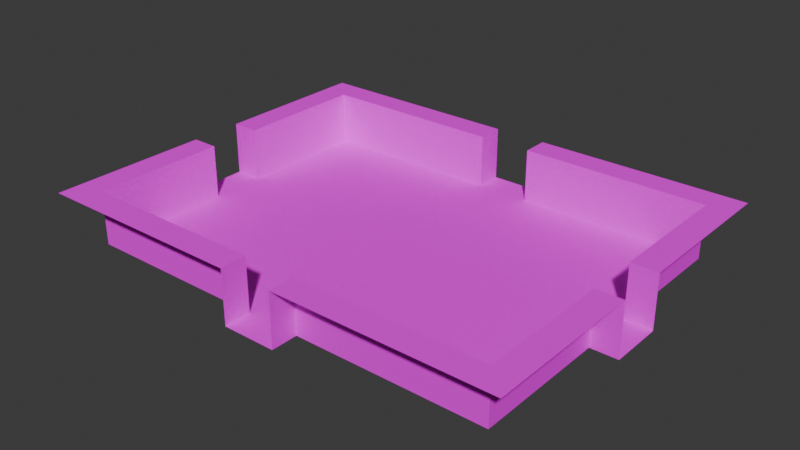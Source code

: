 # Source: dungeon-cemetary.blend  (saved by Blender 4.0.36; exported with 4.5.12 LTS)
import bpy
from mathutils import Matrix  # noqa: F401  (used for matrix-valued properties, if any)

bpy.ops.wm.read_factory_settings(use_empty=True)
scene = bpy.context.scene
scene.name = 'Scene'

# ---- images (referenced by path relative to the original .blend; pixels are not part of the script)
import os
ASSET_DIR = os.environ.get("B2B_ASSET_DIR", "")  # directory of the original .blend (textures are referenced by path, not embedded)
HERE = os.path.dirname(os.path.abspath(__file__))  # packed textures are extracted next to this script under _unpacked/

def load_image(name, relpath, width, height, colorspace="sRGB"):
    """Load a texture the original file referenced (path relative to the .blend, or extracted next to this script)."""
    p = next((c for c in (os.path.join(HERE, relpath), os.path.join(ASSET_DIR, relpath)) if relpath and os.path.exists(c)), "")
    if p:
        img = bpy.data.images.load(p, check_existing=True)
        img.name = name
    else:  # same state as the original file: an image datablock whose file is absent (Cycles renders it pink)
        img = bpy.data.images.new(name, width, height)
        img.source = "FILE"
        img.filepath = "//" + (relpath or name)
    img.colorspace_settings.name = colorspace
    return img
img_cemetary_png = load_image('Cemetary.png', 'textures/Cemetary.png', 1024, 1024, 'sRGB')

# ---- materials (node trees are filled in below, after node groups)
mat_material = bpy.data.materials.new('Material')
mat_material.alpha_threshold = 0.01
mat_material.use_backface_culling = True
mat_material.use_transparent_shadow = False
mat_material.roughness = 0.5
mat_material.line_color = (0.0, 0.0, 0.0, 1.0)

# ---- material node trees
mat_material.use_nodes = True; mat_material.node_tree.nodes.clear()
_N = mat_material.node_tree.nodes; _L = mat_material.node_tree.links
n0 = _N.new('ShaderNodeBsdfPrincipled'); n0.name = 'Principled BSDF'; n0.location = (10, 300)
n0.inputs[2].default_value = 0.0
n0.inputs[3].default_value = 1.45
n0.inputs[13].default_value = 0.0
n1 = _N.new('ShaderNodeOutputMaterial'); n1.name = 'Material Output'; n1.location = (285, 317)
n2 = _N.new('ShaderNodeMapping'); n2.name = 'Mapping'; n2.location = (-433, 57)
n2.vector_type = 'TEXTURE'
n3 = _N.new('ShaderNodeTexCoord'); n3.name = 'Texture Coordinate'; n3.location = (-605, 52)
n4 = _N.new('ShaderNodeTexImage'); n4.name = 'Image Texture'; n4.location = (-255, 279)
n4.image = img_cemetary_png
n4.interpolation = 'Closest'
n4.extension = 'EXTEND'
_L.new(n0.outputs[0], n1.inputs[0])
_L.new(n4.outputs[0], n0.inputs[0])
_L.new(n2.outputs[0], n4.inputs[0])
_L.new(n3.outputs[2], n2.inputs[0])
_L.new(n4.outputs[1], n0.inputs[4])
n1.is_active_output = True

# ---- world
world_world = bpy.data.worlds.new('World'); scene.world = world_world
world_world.use_nodes = True; world_world.node_tree.nodes.clear()
_N = world_world.node_tree.nodes; _L = world_world.node_tree.links
n0 = _N.new('ShaderNodeOutputWorld'); n0.name = 'World Output'; n0.location = (300, 300)
n1 = _N.new('ShaderNodeBackground'); n1.name = 'Background'; n1.location = (10, 300)
n1.inputs[0].default_value = (0.05088, 0.05088, 0.05088, 1.0)
_L.new(n1.outputs[0], n0.inputs[0])
n0.is_active_output = True
world_world.color = (0.05088, 0.05088, 0.05088)
world_world.use_sun_shadow = False
world_world.sun_shadow_jitter_overblur = 0.0

# ---- meshes
me_mesh = bpy.data.meshes.new('Mesh')
me_mesh.from_pydata([(-2.0, 1.0, 0.0), (-2.0, 2.0, 0.0), (-1.0, 2.0, 0.0), (-1.0, 1.0, 0.0), (-2.0, 1.0, 0.0), (-2.0, 2.0, 0.0), (-3.0, 2.0, 0.0), (-3.0, 1.0, 0.0), (-3.0, -1.0, 0.0), (-3.0, 0.0, 0.0), (-2.0, 0.0, 0.0), (-2.0, -1.0, 0.0), (-2.0, 0.0, 0.0), (-2.0, 1.0, 0.0), (-3.0, 1.0, 0.0), (-3.0, 0.0, 0.0), (-2.0, 0.0, 0.0), (-2.0, 1.0, 0.0), (-1.0, 1.0, 0.0), (-1.0, 0.0, 0.0), (-1.0, -1.0, 0.0), (-1.0, 0.0, 0.0), (-2.0, 0.0, 0.0), (-2.0, -1.0, 0.0), (-4.0, -1.0, 0.0), (-4.0, 0.0, 0.0), (-3.0, 0.0, 0.0), (-3.0, -1.0, 0.0), (-3.0, 0.0, 0.0), (-3.0, 1.0, 0.0), (-4.0, 1.0, 0.0), (-4.0, 0.0, 0.0), (-7.0, 0.0, 0.0), (-7.0, 1.0, 0.0), (-6.0, 1.0, 0.0), (-6.0, 0.0, 0.0), (-6.0, -1.0, 0.0), (-6.0, 0.0, 0.0), (-7.0, 0.0, 0.0), (-7.0, -1.0, 0.0), (-5.0, -1.0, 0.0), (-5.0, 0.0, 0.0), (-4.0, 0.0, 0.0), (-4.0, -1.0, 0.0), (-4.0, 0.0, 0.0), (-4.0, 1.0, 0.0), (-5.0, 1.0, 0.0), (-5.0, 0.0, 0.0), (-6.0, 0.0, 0.0), (-6.0, 1.0, 0.0), (-5.0, 1.0, 0.0), (-5.0, 0.0, 0.0), (-5.0, -1.0, 0.0), (-5.0, 0.0, 0.0), (-6.0, 0.0, 0.0), (-6.0, -1.0, 0.0), (-6.0, 1.0, 0.0), (-6.0, 2.0, 0.0), (-5.0, 2.0, 0.0), (-5.0, 1.0, 0.0), (-4.0, 1.0, 0.0), (-4.0, 2.0, 0.0), (-5.0, 2.0, 0.0), (-5.0, 1.0, 0.0), (-6.0, 1.0, 0.0), (-6.0, 2.0, 0.0), (-7.0, 2.0, 0.0), (-7.0, 1.0, 0.0), (-4.0, 4.0, 0.0), (-4.0, 5.0, 0.0), (-3.0, 5.0, 0.0), (-3.0, 4.0, 0.0), (-1.0, 5.0, 0.0), (-1.0, 6.0, 0.0), (-2.0, 6.0, 0.0), (-2.0, 5.0, 0.0), (-1.0, 5.0, 0.0), (-1.0, 6.0, 0.0), (0.0, 6.0, 0.0), (0.0, 5.0, 0.0), (-2.0, 4.0, 0.0), (-2.0, 5.0, 0.0), (-1.0, 5.0, 0.0), (-1.0, 4.0, 0.0), (-3.0, 5.0, 0.0), (-3.0, 6.0, 0.0), (-4.0, 6.0, 0.0), (-4.0, 5.0, 0.0), (-3.0, 5.0, 0.0), (-3.0, 6.0, 0.0), (-2.0, 6.0, 0.0), (-2.0, 5.0, 0.0), (-2.0, 4.0, 0.0), (-2.0, 5.0, 0.0), (-3.0, 5.0, 0.0), (-3.0, 4.0, 0.0), (-7.0, 0.0, 0.0), (-7.0, 1.0, 0.0), (-8.0, 1.0, 0.0), (-8.0, 0.0, 0.0), (-8.0, 2.0, 0.0), (-8.0, 3.0, 0.0), (-7.0, 3.0, 0.0), (-7.0, 2.0, 0.0), (-7.0, 3.0, 0.0), (-7.0, 4.0, 0.0), (-8.0, 4.0, 0.0), (-8.0, 3.0, 0.0), (-7.0, 3.0, 0.0), (-7.0, 4.0, 0.0), (-6.0, 4.0, 0.0), (-6.0, 3.0, 0.0), (-6.0, 2.0, 0.0), (-6.0, 3.0, 0.0), (-7.0, 3.0, 0.0), (-7.0, 2.0, 0.0), (-5.0, 2.0, 0.0), (-5.0, 3.0, 0.0), (-4.0, 3.0, 0.0), (-4.0, 2.0, 0.0), (-4.0, 3.0, 0.0), (-4.0, 4.0, 0.0), (-5.0, 4.0, 0.0), (-5.0, 3.0, 0.0), (-6.0, 3.0, 0.0), (-6.0, 4.0, 0.0), (-5.0, 4.0, 0.0), (-5.0, 3.0, 0.0), (-5.0, 2.0, 0.0), (-5.0, 3.0, 0.0), (-6.0, 3.0, 0.0), (-6.0, 2.0, 0.0), (-3.0, 2.0, 0.0), (-3.0, 3.0, 0.0), (-2.0, 3.0, 0.0), (-2.0, 2.0, 0.0), (-2.0, 3.0, 0.0), (-2.0, 4.0, 0.0), (-3.0, 4.0, 0.0), (-3.0, 3.0, 0.0), (-2.0, 3.0, 0.0), (-2.0, 4.0, 0.0), (-1.0, 4.0, 0.0), (-1.0, 3.0, 0.0), (-1.0, 2.0, 0.0), (-1.0, 3.0, 0.0), (-2.0, 3.0, 0.0), (-2.0, 2.0, 0.0), (-7.0, 1.0, 0.0), (-7.0, 2.0, 0.0), (-8.0, 2.0, 0.0), (-8.0, 1.0, 0.0), (-4.0, 2.0, 0.0), (-4.0, 3.0, 0.0), (-3.0, 3.0, 0.0), (-3.0, 2.0, 0.0), (-3.0, 3.0, 0.0), (-3.0, 4.0, 0.0), (-4.0, 4.0, 0.0), (-4.0, 3.0, 0.0), (-7.0, 4.0, 0.0), (-7.0, 5.0, 0.0), (-8.0, 5.0, 0.0), (-8.0, 4.0, 0.0), (-6.0, 4.0, 0.0), (-6.0, 5.0, 0.0), (-5.0, 5.0, 0.0), (-5.0, 4.0, 0.0), (-5.0, 5.0, 0.0), (-5.0, 6.0, 0.0), (-6.0, 6.0, 0.0), (-6.0, 5.0, 0.0), (-5.0, 5.0, 0.0), (-5.0, 6.0, 0.0), (-4.0, 6.0, 0.0), (-4.0, 5.0, 0.0), (-4.0, 4.0, 0.0), (-4.0, 5.0, 0.0), (-5.0, 5.0, 0.0), (-5.0, 4.0, 0.0), (-7.0, 5.0, 0.0), (-7.0, 6.0, 0.0), (-8.0, 6.0, 0.0), (-8.0, 5.0, 0.0), (-7.0, 5.0, 0.0), (-7.0, 6.0, 0.0), (-6.0, 6.0, 0.0), (-6.0, 5.0, 0.0), (-6.0, 4.0, 0.0), (-6.0, 5.0, 0.0), (-7.0, 5.0, 0.0), (-7.0, 4.0, 0.0), (-8.0, 6.0, 0.0), (-8.0, 6.0, 1.0), (-7.0, 6.0, 1.0), (-7.0, 6.0, 0.0), (-7.0, 6.0, 0.0), (-7.0, 6.0, 1.0), (-6.0, 6.0, 1.0), (-6.0, 6.0, 0.0), (-6.0, 6.0, 0.0), (-6.0, 6.0, 1.0), (-5.0, 6.0, 1.0), (-5.0, 6.0, 0.0), (-5.0, 6.0, 0.0), (-5.0, 6.0, 1.0), (-4.0, 6.0, 1.0), (-4.0, 6.0, 0.0), (-4.0, 6.0, 0.0), (-4.0, 6.0, 1.0), (-3.0, 6.0, 1.0), (-3.0, 6.0, 0.0), (-3.0, 6.0, 0.0), (-3.0, 6.0, 1.0), (-2.0, 6.0, 1.0), (-2.0, 6.0, 0.0), (-2.0, 6.0, 0.0), (-2.0, 6.0, 1.0), (-1.0, 6.0, 1.0), (-1.0, 6.0, 0.0), (-8.0, 6.0, 1.0), (-8.0, 6.0, 2.0), (-7.0, 6.0, 2.0), (-7.0, 6.0, 1.0), (-7.0, 6.0, 1.0), (-7.0, 6.0, 2.0), (-6.0, 6.0, 2.0), (-6.0, 6.0, 1.0), (-6.0, 6.0, 1.0), (-6.0, 6.0, 2.0), (-5.0, 6.0, 2.0), (-5.0, 6.0, 1.0), (-5.0, 6.0, 1.0), (-5.0, 6.0, 2.0), (-4.0, 6.0, 2.0), (-4.0, 6.0, 1.0), (-4.0, 6.0, 1.0), (-4.0, 6.0, 2.0), (-3.0, 6.0, 2.0), (-3.0, 6.0, 1.0), (-3.0, 6.0, 1.0), (-3.0, 6.0, 2.0), (-2.0, 6.0, 2.0), (-2.0, 6.0, 1.0), (-2.0, 6.0, 1.0), (-2.0, 6.0, 2.0), (-1.0, 6.0, 2.0), (-1.0, 6.0, 1.0), (-8.0, 5.0, 0.0), (-8.0, 5.0, 1.0), (-8.0, 4.0, 1.0), (-8.0, 4.0, 0.0), (-8.0, 4.0, 0.0), (-8.0, 4.0, 1.0), (-8.0, 3.0, 1.0), (-8.0, 3.0, 0.0), (-8.0, 3.0, 0.0), (-8.0, 3.0, 1.0), (-8.0, 2.0, 1.0), (-8.0, 2.0, 0.0), (-8.0, 2.0, 0.0), (-8.0, 2.0, 1.0), (-8.0, 1.0, 1.0), (-8.0, 1.0, 0.0), (-8.0, 5.0, 0.0), (-8.0, 5.0, 1.0), (-8.0, 6.0, 1.0), (-8.0, 6.0, 0.0), (-8.0, 1.0, 1.0), (-8.0, 1.0, 2.0), (-8.0, 2.0, 2.0), (-8.0, 2.0, 1.0), (-8.0, 2.0, 1.0), (-8.0, 2.0, 2.0), (-8.0, 3.0, 2.0), (-8.0, 3.0, 1.0), (-8.0, 3.0, 1.0), (-8.0, 3.0, 2.0), (-8.0, 4.0, 2.0), (-8.0, 4.0, 1.0), (-8.0, 4.0, 1.0), (-8.0, 4.0, 2.0), (-8.0, 5.0, 2.0), (-8.0, 5.0, 1.0), (-8.0, 5.0, 1.0), (-8.0, 5.0, 2.0), (-8.0, 6.0, 2.0), (-8.0, 6.0, 1.0), (-1.0, 6.0, 0.0), (-1.0, 6.0, 1.0), (-1.0, 7.0, 1.0), (-1.0, 7.0, 0.0), (-1.0, 6.0, 1.0), (-1.0, 6.0, 2.0), (-1.0, 7.0, 2.0), (-1.0, 7.0, 1.0), (0.0, 6.0, 0.0), (0.0, 7.0, 0.0), (-1.0, 7.0, 0.0), (-1.0, 6.0, 0.0), (-4.0, 6.0, 2.0), (-4.0, 7.0, 2.0), (-5.0, 7.0, 2.0), (-5.0, 6.0, 2.0), (-3.0, 6.0, 2.0), (-3.0, 7.0, 2.0), (-4.0, 7.0, 2.0), (-4.0, 6.0, 2.0), (-2.0, 6.0, 2.0), (-2.0, 7.0, 2.0), (-3.0, 7.0, 2.0), (-3.0, 6.0, 2.0), (-1.0, 6.0, 2.0), (-1.0, 7.0, 2.0), (-2.0, 7.0, 2.0), (-2.0, 6.0, 2.0), (-5.0, 6.0, 2.0), (-5.0, 7.0, 2.0), (-6.0, 7.0, 2.0), (-6.0, 6.0, 2.0), (-6.0, 6.0, 2.0), (-6.0, 7.0, 2.0), (-7.0, 7.0, 2.0), (-7.0, 6.0, 2.0), (-7.0, 6.0, 2.0), (-7.0, 7.0, 2.0), (-8.0, 7.0, 2.0), (-8.0, 6.0, 2.0), (-8.0, 6.0, 2.0), (-8.0, 7.0, 2.0), (-9.0, 7.0, 2.0), (-9.0, 6.0, 2.0), (-8.0, 5.0, 2.0), (-8.0, 6.0, 2.0), (-9.0, 6.0, 2.0), (-9.0, 5.0, 2.0), (-8.0, 4.0, 2.0), (-8.0, 5.0, 2.0), (-9.0, 5.0, 2.0), (-9.0, 4.0, 2.0), (-8.0, 3.0, 2.0), (-8.0, 4.0, 2.0), (-9.0, 4.0, 2.0), (-9.0, 3.0, 2.0), (-8.0, 2.0, 2.0), (-8.0, 3.0, 2.0), (-9.0, 3.0, 2.0), (-9.0, 2.0, 2.0), (-8.0, 1.0, 2.0), (-8.0, 2.0, 2.0), (-9.0, 2.0, 2.0), (-9.0, 1.0, 2.0), (-9.0, 0.0, 0.0), (-9.0, 1.0, 0.0), (-8.0, 1.0, 0.0), (-8.0, 0.0, 0.0), (-9.0, 1.0, 0.0), (-9.0, 1.0, 1.0), (-8.0, 1.0, 1.0), (-8.0, 1.0, 0.0), (-9.0, 1.0, 1.0), (-9.0, 1.0, 2.0), (-8.0, 1.0, 2.0), (-8.0, 1.0, 1.0), (-3.0, 1.0, 0.0), (-3.0, 2.0, 0.0), (-4.0, 2.0, 0.0), (-4.0, 1.0, 0.0), (4.0, 1.0, 0.0), (4.0, 2.0, 0.0), (5.0, 2.0, 0.0), (5.0, 1.0, 0.0), (4.0, 1.0, 0.0), (4.0, 2.0, 0.0), (3.0, 2.0, 0.0), (3.0, 1.0, 0.0), (3.0, -1.0, 0.0), (3.0, 0.0, 0.0), (4.0, 0.0, 0.0), (4.0, -1.0, 0.0), (4.0, 0.0, 0.0), (4.0, 1.0, 0.0), (3.0, 1.0, 0.0), (3.0, 0.0, 0.0), (4.0, 0.0, 0.0), (4.0, 1.0, 0.0), (5.0, 1.0, 0.0), (5.0, 0.0, 0.0), (5.0, -1.0, 0.0), (5.0, 0.0, 0.0), (4.0, 0.0, 0.0), (4.0, -1.0, 0.0), (2.0, -1.0, 0.0), (2.0, 0.0, 0.0), (3.0, 0.0, 0.0), (3.0, -1.0, 0.0), (3.0, 0.0, 0.0), (3.0, 1.0, 0.0), (2.0, 1.0, 0.0), (2.0, 0.0, 0.0), (-1.0, 0.0, 0.0), (-1.0, 1.0, 0.0), (0.0, 1.0, 0.0), (0.0, 0.0, 0.0), (0.0, -1.0, 0.0), (0.0, 0.0, 0.0), (-1.0, 0.0, 0.0), (-1.0, -1.0, 0.0), (1.0, -1.0, 0.0), (1.0, 0.0, 0.0), (2.0, 0.0, 0.0), (2.0, -1.0, 0.0), (2.0, 0.0, 0.0), (2.0, 1.0, 0.0), (1.0, 1.0, 0.0), (1.0, 0.0, 0.0), (0.0, 0.0, 0.0), (0.0, 1.0, 0.0), (1.0, 1.0, 0.0), (1.0, 0.0, 0.0), (1.0, -1.0, 0.0), (1.0, 0.0, 0.0), (0.0, 0.0, 0.0), (0.0, -1.0, 0.0), (0.0, 1.0, 0.0), (0.0, 2.0, 0.0), (1.0, 2.0, 0.0), (1.0, 1.0, 0.0), (2.0, 1.0, 0.0), (2.0, 2.0, 0.0), (1.0, 2.0, 0.0), (1.0, 1.0, 0.0), (0.0, 1.0, 0.0), (0.0, 2.0, 0.0), (-1.0, 2.0, 0.0), (-1.0, 1.0, 0.0), (2.0, 4.0, 0.0), (2.0, 5.0, 0.0), (3.0, 5.0, 0.0), (3.0, 4.0, 0.0), (4.0, 4.0, 0.0), (4.0, 5.0, 0.0), (5.0, 5.0, 0.0), (5.0, 4.0, 0.0), (4.0, 4.0, 0.0), (4.0, 5.0, 0.0), (3.0, 5.0, 0.0), (3.0, 4.0, 0.0), (-1.0, 3.0, 0.0), (-1.0, 4.0, 0.0), (0.0, 4.0, 0.0), (0.0, 3.0, 0.0), (0.0, 2.0, 0.0), (0.0, 3.0, 0.0), (-1.0, 3.0, 0.0), (-1.0, 2.0, 0.0), (1.0, 2.0, 0.0), (1.0, 3.0, 0.0), (2.0, 3.0, 0.0), (2.0, 2.0, 0.0), (2.0, 3.0, 0.0), (2.0, 4.0, 0.0), (1.0, 4.0, 0.0), (1.0, 3.0, 0.0), (0.0, 3.0, 0.0), (0.0, 4.0, 0.0), (1.0, 4.0, 0.0), (1.0, 3.0, 0.0), (1.0, 2.0, 0.0), (1.0, 3.0, 0.0), (0.0, 3.0, 0.0), (0.0, 2.0, 0.0), (3.0, 2.0, 0.0), (3.0, 3.0, 0.0), (4.0, 3.0, 0.0), (4.0, 2.0, 0.0), (4.0, 3.0, 0.0), (4.0, 4.0, 0.0), (3.0, 4.0, 0.0), (3.0, 3.0, 0.0), (4.0, 3.0, 0.0), (4.0, 4.0, 0.0), (5.0, 4.0, 0.0), (5.0, 3.0, 0.0), (5.0, 2.0, 0.0), (5.0, 3.0, 0.0), (4.0, 3.0, 0.0), (4.0, 2.0, 0.0), (2.0, 2.0, 0.0), (2.0, 3.0, 0.0), (3.0, 3.0, 0.0), (3.0, 2.0, 0.0), (3.0, 3.0, 0.0), (3.0, 4.0, 0.0), (2.0, 4.0, 0.0), (2.0, 3.0, 0.0), (0.0, 4.0, 0.0), (0.0, 5.0, 0.0), (1.0, 5.0, 0.0), (1.0, 4.0, 0.0), (2.0, 4.0, 0.0), (2.0, 5.0, 0.0), (1.0, 5.0, 0.0), (1.0, 4.0, 0.0), (0.0, 4.0, 0.0), (0.0, 5.0, 0.0), (-1.0, 5.0, 0.0), (-1.0, 4.0, 0.0), (3.0, 1.0, 0.0), (3.0, 2.0, 0.0), (2.0, 2.0, 0.0), (2.0, 1.0, 0.0), (5.0, 4.0, 0.0), (5.0, 5.0, 0.0), (6.0, 5.0, 0.0), (6.0, 4.0, 0.0), (7.0, -1.0, 0.0), (7.0, 0.0, 0.0), (6.0, 0.0, 0.0), (6.0, -1.0, 0.0), (7.0, 4.0, 0.0), (7.0, 5.0, 0.0), (6.0, 5.0, 0.0), (6.0, 4.0, 0.0), (6.0, 2.0, 0.0), (6.0, 3.0, 0.0), (7.0, 3.0, 0.0), (7.0, 2.0, 0.0), (7.0, 3.0, 0.0), (7.0, 4.0, 0.0), (6.0, 4.0, 0.0), (6.0, 3.0, 0.0), (6.0, 1.0, 0.0), (6.0, 2.0, 0.0), (7.0, 2.0, 0.0), (7.0, 1.0, 0.0), (6.0, 1.0, 0.0), (6.0, 2.0, 0.0), (5.0, 2.0, 0.0), (5.0, 1.0, 0.0), (5.0, 2.0, 0.0), (5.0, 3.0, 0.0), (6.0, 3.0, 0.0), (6.0, 2.0, 0.0), (6.0, 3.0, 0.0), (6.0, 4.0, 0.0), (5.0, 4.0, 0.0), (5.0, 3.0, 0.0), (7.0, 0.0, 0.0), (7.0, 1.0, 0.0), (6.0, 1.0, 0.0), (6.0, 0.0, 0.0), (5.0, -1.0, 0.0), (5.0, 0.0, 0.0), (6.0, 0.0, 0.0), (6.0, -1.0, 0.0), (6.0, 0.0, 0.0), (6.0, 1.0, 0.0), (5.0, 1.0, 0.0), (5.0, 0.0, 0.0), (-2.0, -2.0, 0.0), (-2.0, -1.0, 0.0), (-1.0, -1.0, 0.0), (-1.0, -2.0, 0.0), (-2.0, -2.0, 0.0), (-2.0, -1.0, 0.0), (-3.0, -1.0, 0.0), (-3.0, -2.0, 0.0), (-3.0, -4.0, 0.0), (-3.0, -3.0, 0.0), (-2.0, -3.0, 0.0), (-2.0, -4.0, 0.0), (-2.0, -3.0, 0.0), (-2.0, -2.0, 0.0), (-3.0, -2.0, 0.0), (-3.0, -3.0, 0.0), (-2.0, -3.0, 0.0), (-2.0, -2.0, 0.0), (-1.0, -2.0, 0.0), (-1.0, -3.0, 0.0), (-1.0, -4.0, 0.0), (-1.0, -3.0, 0.0), (-2.0, -3.0, 0.0), (-2.0, -4.0, 0.0), (-4.0, -4.0, 0.0), (-4.0, -3.0, 0.0), (-3.0, -3.0, 0.0), (-3.0, -4.0, 0.0), (-3.0, -3.0, 0.0), (-3.0, -2.0, 0.0), (-4.0, -2.0, 0.0), (-4.0, -3.0, 0.0), (-7.0, -3.0, 0.0), (-7.0, -2.0, 0.0), (-6.0, -2.0, 0.0), (-6.0, -3.0, 0.0), (-6.0, -4.0, 0.0), (-6.0, -3.0, 0.0), (-7.0, -3.0, 0.0), (-7.0, -4.0, 0.0), (-5.0, -4.0, 0.0), (-5.0, -3.0, 0.0), (-4.0, -3.0, 0.0), (-4.0, -4.0, 0.0), (-4.0, -3.0, 0.0), (-4.0, -2.0, 0.0), (-5.0, -2.0, 0.0), (-5.0, -3.0, 0.0), (-6.0, -3.0, 0.0), (-6.0, -2.0, 0.0), (-5.0, -2.0, 0.0), (-5.0, -3.0, 0.0), (-5.0, -4.0, 0.0), (-5.0, -3.0, 0.0), (-6.0, -3.0, 0.0), (-6.0, -4.0, 0.0), (-6.0, -2.0, 0.0), (-6.0, -1.0, 0.0), (-5.0, -1.0, 0.0), (-5.0, -2.0, 0.0), (-4.0, -2.0, 0.0), (-4.0, -1.0, 0.0), (-5.0, -1.0, 0.0), (-5.0, -2.0, 0.0), (-6.0, -2.0, 0.0), (-6.0, -1.0, 0.0), (-7.0, -1.0, 0.0), (-7.0, -2.0, 0.0), (-3.0, -2.0, 0.0), (-3.0, -1.0, 0.0), (-4.0, -1.0, 0.0), (-4.0, -2.0, 0.0), (4.0, -2.0, 0.0), (4.0, -1.0, 0.0), (5.0, -1.0, 0.0), (5.0, -2.0, 0.0), (4.0, -2.0, 0.0), (4.0, -1.0, 0.0), (3.0, -1.0, 0.0), (3.0, -2.0, 0.0), (3.0, -4.0, 0.0), (3.0, -3.0, 0.0), (4.0, -3.0, 0.0), (4.0, -4.0, 0.0), (4.0, -3.0, 0.0), (4.0, -2.0, 0.0), (3.0, -2.0, 0.0), (3.0, -3.0, 0.0), (4.0, -3.0, 0.0), (4.0, -2.0, 0.0), (5.0, -2.0, 0.0), (5.0, -3.0, 0.0), (5.0, -4.0, 0.0), (5.0, -3.0, 0.0), (4.0, -3.0, 0.0), (4.0, -4.0, 0.0), (2.0, -4.0, 0.0), (2.0, -3.0, 0.0), (3.0, -3.0, 0.0), (3.0, -4.0, 0.0), (3.0, -3.0, 0.0), (3.0, -2.0, 0.0), (2.0, -2.0, 0.0), (2.0, -3.0, 0.0), (-1.0, -3.0, 0.0), (-1.0, -2.0, 0.0), (0.0, -2.0, 0.0), (0.0, -3.0, 0.0), (0.0, -4.0, 0.0), (0.0, -3.0, 0.0), (-1.0, -3.0, 0.0), (-1.0, -4.0, 0.0), (1.0, -4.0, 0.0), (1.0, -3.0, 0.0), (2.0, -3.0, 0.0), (2.0, -4.0, 0.0), (2.0, -3.0, 0.0), (2.0, -2.0, 0.0), (1.0, -2.0, 0.0), (1.0, -3.0, 0.0), (0.0, -3.0, 0.0), (0.0, -2.0, 0.0), (1.0, -2.0, 0.0), (1.0, -3.0, 0.0), (1.0, -4.0, 0.0), (1.0, -3.0, 0.0), (0.0, -3.0, 0.0), (0.0, -4.0, 0.0), (0.0, -2.0, 0.0), (0.0, -1.0, 0.0), (1.0, -1.0, 0.0), (1.0, -2.0, 0.0), (2.0, -2.0, 0.0), (2.0, -1.0, 0.0), (1.0, -1.0, 0.0), (1.0, -2.0, 0.0), (0.0, -2.0, 0.0), (0.0, -1.0, 0.0), (-1.0, -1.0, 0.0), (-1.0, -2.0, 0.0), (3.0, -2.0, 0.0), (3.0, -1.0, 0.0), (2.0, -1.0, 0.0), (2.0, -2.0, 0.0), (7.0, -4.0, 0.0), (7.0, -3.0, 0.0), (6.0, -3.0, 0.0), (6.0, -4.0, 0.0), (6.0, -2.0, 0.0), (6.0, -1.0, 0.0), (7.0, -1.0, 0.0), (7.0, -2.0, 0.0), (6.0, -2.0, 0.0), (6.0, -1.0, 0.0), (5.0, -1.0, 0.0), (5.0, -2.0, 0.0), (7.0, -3.0, 0.0), (7.0, -2.0, 0.0), (6.0, -2.0, 0.0), (6.0, -3.0, 0.0), (5.0, -4.0, 0.0), (5.0, -3.0, 0.0), (6.0, -3.0, 0.0), (6.0, -4.0, 0.0), (6.0, -3.0, 0.0), (6.0, -2.0, 0.0), (5.0, -2.0, 0.0), (5.0, -3.0, 0.0), (-2.0, -5.0, 0.0), (-2.0, -4.0, 0.0), (-1.0, -4.0, 0.0), (-1.0, -5.0, 0.0), (-2.0, -5.0, 0.0), (-2.0, -4.0, 0.0), (-3.0, -4.0, 0.0), (-3.0, -5.0, 0.0), (-6.0, -5.0, 0.0), (-6.0, -4.0, 0.0), (-5.0, -4.0, 0.0), (-5.0, -5.0, 0.0), (-4.0, -5.0, 0.0), (-4.0, -4.0, 0.0), (-5.0, -4.0, 0.0), (-5.0, -5.0, 0.0), (-6.0, -5.0, 0.0), (-6.0, -4.0, 0.0), (-7.0, -4.0, 0.0), (-7.0, -5.0, 0.0), (-3.0, -5.0, 0.0), (-3.0, -4.0, 0.0), (-4.0, -4.0, 0.0), (-4.0, -5.0, 0.0), (4.0, -5.0, 0.0), (4.0, -4.0, 0.0), (5.0, -4.0, 0.0), (5.0, -5.0, 0.0), (4.0, -5.0, 0.0), (4.0, -4.0, 0.0), (3.0, -4.0, 0.0), (3.0, -5.0, 0.0), (0.0, -5.0, 0.0), (0.0, -4.0, 0.0), (1.0, -4.0, 0.0), (1.0, -5.0, 0.0), (2.0, -5.0, 0.0), (2.0, -4.0, 0.0), (1.0, -4.0, 0.0), (1.0, -5.0, 0.0), (0.0, -5.0, 0.0), (0.0, -4.0, 0.0), (-1.0, -4.0, 0.0), (-1.0, -5.0, 0.0), (3.0, -5.0, 0.0), (3.0, -4.0, 0.0), (2.0, -4.0, 0.0), (2.0, -5.0, 0.0), (6.0, -5.0, 0.0), (6.0, -4.0, 0.0), (7.0, -4.0, 0.0), (7.0, -5.0, 0.0), (6.0, -5.0, 0.0), (6.0, -4.0, 0.0), (5.0, -4.0, 0.0), (5.0, -5.0, 0.0), (-8.0, -4.0, 0.0), (-8.0, -3.0, 0.0), (-7.0, -3.0, 0.0), (-7.0, -4.0, 0.0), (-7.0, -3.0, 0.0), (-7.0, -2.0, 0.0), (-8.0, -2.0, 0.0), (-8.0, -3.0, 0.0), (-7.0, -5.0, 0.0), (-7.0, -4.0, 0.0), (-8.0, -4.0, 0.0), (-8.0, -5.0, 0.0), (-7.0, -2.0, 0.0), (-7.0, -1.0, 0.0), (-8.0, -1.0, 0.0), (-8.0, -2.0, 0.0), (7.0, -4.0, 0.0), (7.0, -3.0, 0.0), (8.0, -3.0, 0.0), (8.0, -4.0, 0.0), (8.0, -3.0, 0.0), (8.0, -2.0, 0.0), (7.0, -2.0, 0.0), (7.0, -3.0, 0.0), (8.0, -5.0, 0.0), (8.0, -4.0, 0.0), (7.0, -4.0, 0.0), (7.0, -5.0, 0.0), (8.0, -2.0, 0.0), (8.0, -1.0, 0.0), (7.0, -1.0, 0.0), (7.0, -2.0, 0.0), (-7.0, -1.0, 0.0), (-7.0, 0.0, 0.0), (-8.0, 0.0, 0.0), (-8.0, -1.0, 0.0), (-8.0, -1.0, 0.0), (-8.0, 0.0, 0.0), (-9.0, 0.0, 0.0), (-9.0, -1.0, 0.0), (1.0, 6.0, 0.0), (1.0, 7.0, 0.0), (0.0, 7.0, 0.0), (0.0, 6.0, 0.0), (0.0, 5.0, 0.0), (0.0, 6.0, 0.0), (1.0, 6.0, 0.0), (1.0, 5.0, 0.0), (7.0, 5.0, 0.0), (7.0, 6.0, 0.0), (6.0, 6.0, 0.0), (6.0, 5.0, 0.0), (5.0, 5.0, 0.0), (5.0, 6.0, 0.0), (4.0, 6.0, 0.0), (4.0, 5.0, 0.0), (5.0, 5.0, 0.0), (5.0, 6.0, 0.0), (6.0, 6.0, 0.0), (6.0, 5.0, 0.0), (3.0, 5.0, 0.0), (3.0, 6.0, 0.0), (2.0, 6.0, 0.0), (2.0, 5.0, 0.0), (3.0, 5.0, 0.0), (3.0, 6.0, 0.0), (4.0, 6.0, 0.0), (4.0, 5.0, 0.0), (1.0, 5.0, 0.0), (1.0, 6.0, 0.0), (2.0, 6.0, 0.0), (2.0, 5.0, 0.0), (7.0, 6.0, 0.0), (7.0, 6.0, 1.0), (8.0, 6.0, 1.0), (8.0, 6.0, 0.0), (7.0, 6.0, 1.0), (7.0, 6.0, 2.0), (8.0, 6.0, 2.0), (8.0, 6.0, 1.0), (6.0, 6.0, 0.0), (6.0, 6.0, 1.0), (7.0, 6.0, 1.0), (7.0, 6.0, 0.0), (6.0, 6.0, 1.0), (6.0, 6.0, 2.0), (7.0, 6.0, 2.0), (7.0, 6.0, 1.0), (5.0, 6.0, 0.0), (5.0, 6.0, 1.0), (6.0, 6.0, 1.0), (6.0, 6.0, 0.0), (5.0, 6.0, 1.0), (5.0, 6.0, 2.0), (6.0, 6.0, 2.0), (6.0, 6.0, 1.0), (4.0, 6.0, 0.0), (4.0, 6.0, 1.0), (5.0, 6.0, 1.0), (5.0, 6.0, 0.0), (4.0, 6.0, 1.0), (4.0, 6.0, 2.0), (5.0, 6.0, 2.0), (5.0, 6.0, 1.0), (3.0, 6.0, 0.0), (3.0, 6.0, 1.0), (4.0, 6.0, 1.0), (4.0, 6.0, 0.0), (3.0, 6.0, 1.0), (3.0, 6.0, 2.0), (4.0, 6.0, 2.0), (4.0, 6.0, 1.0), (2.0, 6.0, 0.0), (2.0, 6.0, 1.0), (3.0, 6.0, 1.0), (3.0, 6.0, 0.0), (2.0, 6.0, 1.0), (2.0, 6.0, 2.0), (3.0, 6.0, 2.0), (3.0, 6.0, 1.0), (7.0, 2.0, 0.0), (7.0, 3.0, 0.0), (8.0, 3.0, 0.0), (8.0, 2.0, 0.0), (8.0, 3.0, 0.0), (8.0, 4.0, 0.0), (7.0, 4.0, 0.0), (7.0, 3.0, 0.0), (8.0, 1.0, 0.0), (8.0, 2.0, 0.0), (7.0, 2.0, 0.0), (7.0, 1.0, 0.0), (8.0, 4.0, 0.0), (8.0, 5.0, 0.0), (7.0, 5.0, 0.0), (7.0, 4.0, 0.0), (1.0, 6.0, 0.0), (1.0, 6.0, 1.0), (2.0, 6.0, 1.0), (2.0, 6.0, 0.0), (1.0, 6.0, 1.0), (1.0, 6.0, 2.0), (2.0, 6.0, 2.0), (2.0, 6.0, 1.0), (8.0, 5.0, 0.0), (8.0, 6.0, 0.0), (7.0, 6.0, 0.0), (7.0, 5.0, 0.0), (8.0, 0.0, 0.0), (8.0, 1.0, 0.0), (7.0, 1.0, 0.0), (7.0, 0.0, 0.0), (8.0, -1.0, 0.0), (8.0, 0.0, 0.0), (7.0, 0.0, 0.0), (7.0, -1.0, 0.0), (8.0, 0.0, 0.0), (8.0, 1.0, 0.0), (9.0, 1.0, 0.0), (9.0, 0.0, 0.0), (-1.0, -6.0, 0.0), (-1.0, -5.0, 0.0), (-2.0, -5.0, 0.0), (-2.0, -6.0, 0.0), (-3.0, -6.0, 0.0), (-3.0, -5.0, 0.0), (-4.0, -5.0, 0.0), (-4.0, -6.0, 0.0), (-3.0, -6.0, 0.0), (-3.0, -5.0, 0.0), (-2.0, -5.0, 0.0), (-2.0, -6.0, 0.0), (-5.0, -6.0, 0.0), (-5.0, -5.0, 0.0), (-6.0, -5.0, 0.0), (-6.0, -6.0, 0.0), (-5.0, -6.0, 0.0), (-5.0, -5.0, 0.0), (-4.0, -5.0, 0.0), (-4.0, -6.0, 0.0), (-7.0, -6.0, 0.0), (-7.0, -5.0, 0.0), (-6.0, -5.0, 0.0), (-6.0, -6.0, 0.0), (7.0, -6.0, 0.0), (7.0, -5.0, 0.0), (6.0, -5.0, 0.0), (6.0, -6.0, 0.0), (5.0, -6.0, 0.0), (5.0, -5.0, 0.0), (4.0, -5.0, 0.0), (4.0, -6.0, 0.0), (5.0, -6.0, 0.0), (5.0, -5.0, 0.0), (6.0, -5.0, 0.0), (6.0, -6.0, 0.0), (3.0, -6.0, 0.0), (3.0, -5.0, 0.0), (2.0, -5.0, 0.0), (2.0, -6.0, 0.0), (3.0, -6.0, 0.0), (3.0, -5.0, 0.0), (4.0, -5.0, 0.0), (4.0, -6.0, 0.0), (1.0, -6.0, 0.0), (1.0, -5.0, 0.0), (2.0, -5.0, 0.0), (2.0, -6.0, 0.0), (9.0, -1.0, 0.0), (9.0, 0.0, 0.0), (8.0, 0.0, 0.0), (8.0, -1.0, 0.0), (9.0, 5.0, 2.0), (9.0, 6.0, 2.0), (8.0, 6.0, 2.0), (8.0, 5.0, 2.0), (9.0, 4.0, 2.0), (9.0, 5.0, 2.0), (8.0, 5.0, 2.0), (8.0, 4.0, 2.0), (9.0, 3.0, 2.0), (9.0, 4.0, 2.0), (8.0, 4.0, 2.0), (8.0, 3.0, 2.0), (9.0, 2.0, 2.0), (9.0, 3.0, 2.0), (8.0, 3.0, 2.0), (8.0, 2.0, 2.0), (9.0, 1.0, 2.0), (9.0, 2.0, 2.0), (8.0, 2.0, 2.0), (8.0, 1.0, 2.0), (5.0, 6.0, 2.0), (5.0, 7.0, 2.0), (4.0, 7.0, 2.0), (4.0, 6.0, 2.0), (6.0, 6.0, 2.0), (6.0, 7.0, 2.0), (5.0, 7.0, 2.0), (5.0, 6.0, 2.0), (7.0, 6.0, 2.0), (7.0, 7.0, 2.0), (6.0, 7.0, 2.0), (6.0, 6.0, 2.0), (8.0, 6.0, 2.0), (8.0, 7.0, 2.0), (7.0, 7.0, 2.0), (7.0, 6.0, 2.0), (4.0, 6.0, 2.0), (4.0, 7.0, 2.0), (3.0, 7.0, 2.0), (3.0, 6.0, 2.0), (3.0, 6.0, 2.0), (3.0, 7.0, 2.0), (2.0, 7.0, 2.0), (2.0, 6.0, 2.0), (2.0, 6.0, 2.0), (2.0, 7.0, 2.0), (1.0, 7.0, 2.0), (1.0, 6.0, 2.0), (9.0, 6.0, 2.0), (9.0, 7.0, 2.0), (8.0, 7.0, 2.0), (8.0, 6.0, 2.0), (8.0, 6.0, 0.0), (8.0, 6.0, 1.0), (8.0, 5.0, 1.0), (8.0, 5.0, 0.0), (8.0, 5.0, 0.0), (8.0, 5.0, 1.0), (8.0, 4.0, 1.0), (8.0, 4.0, 0.0), (8.0, 4.0, 0.0), (8.0, 4.0, 1.0), (8.0, 3.0, 1.0), (8.0, 3.0, 0.0), (8.0, 3.0, 0.0), (8.0, 3.0, 1.0), (8.0, 2.0, 1.0), (8.0, 2.0, 0.0), (8.0, 2.0, 0.0), (8.0, 2.0, 1.0), (8.0, 1.0, 1.0), (8.0, 1.0, 0.0), (8.0, 6.0, 1.0), (8.0, 6.0, 2.0), (8.0, 5.0, 2.0), (8.0, 5.0, 1.0), (8.0, 5.0, 1.0), (8.0, 5.0, 2.0), (8.0, 4.0, 2.0), (8.0, 4.0, 1.0), (8.0, 4.0, 1.0), (8.0, 4.0, 2.0), (8.0, 3.0, 2.0), (8.0, 3.0, 1.0), (8.0, 3.0, 1.0), (8.0, 3.0, 2.0), (8.0, 2.0, 2.0), (8.0, 2.0, 1.0), (8.0, 2.0, 1.0), (8.0, 2.0, 2.0), (8.0, 1.0, 2.0), (8.0, 1.0, 1.0), (8.0, -5.0, 0.0), (8.0, -5.0, 1.0), (8.0, -6.0, 1.0), (8.0, -6.0, 0.0), (8.0, -5.0, 1.0), (8.0, -5.0, 2.0), (8.0, -6.0, 2.0), (8.0, -6.0, 1.0), (8.0, -4.0, 0.0), (8.0, -4.0, 1.0), (8.0, -5.0, 1.0), (8.0, -5.0, 0.0), (8.0, -4.0, 1.0), (8.0, -4.0, 2.0), (8.0, -5.0, 2.0), (8.0, -5.0, 1.0), (8.0, -3.0, 0.0), (8.0, -3.0, 1.0), (8.0, -4.0, 1.0), (8.0, -4.0, 0.0), (8.0, -3.0, 1.0), (8.0, -3.0, 2.0), (8.0, -4.0, 2.0), (8.0, -4.0, 1.0), (8.0, -2.0, 0.0), (8.0, -2.0, 1.0), (8.0, -3.0, 1.0), (8.0, -3.0, 0.0), (8.0, -2.0, 1.0), (8.0, -2.0, 2.0), (8.0, -3.0, 2.0), (8.0, -3.0, 1.0), (8.0, -1.0, 0.0), (8.0, -1.0, 1.0), (8.0, -2.0, 1.0), (8.0, -2.0, 0.0), (8.0, -1.0, 1.0), (8.0, -1.0, 2.0), (8.0, -2.0, 2.0), (8.0, -2.0, 1.0), (8.0, 1.0, 0.0), (8.0, 1.0, 1.0), (9.0, 1.0, 1.0), (9.0, 1.0, 0.0), (8.0, 1.0, 1.0), (8.0, 1.0, 2.0), (9.0, 1.0, 2.0), (9.0, 1.0, 1.0), (1.0, 7.0, 0.0), (1.0, 7.0, 1.0), (1.0, 6.0, 1.0), (1.0, 6.0, 0.0), (1.0, 7.0, 1.0), (1.0, 7.0, 2.0), (1.0, 6.0, 2.0), (1.0, 6.0, 1.0), (0.0, -6.0, 0.0), (0.0, -5.0, 0.0), (-1.0, -5.0, 0.0), (-1.0, -6.0, 0.0), (1.0, -6.0, 0.0), (1.0, -5.0, 0.0), (0.0, -5.0, 0.0), (0.0, -6.0, 0.0), (0.0, -7.0, 0.0), (0.0, -6.0, 0.0), (-1.0, -6.0, 0.0), (-1.0, -7.0, 0.0), (1.0, -7.0, 0.0), (1.0, -6.0, 0.0), (0.0, -6.0, 0.0), (0.0, -7.0, 0.0), (8.0, -6.0, 0.0), (8.0, -6.0, 1.0), (7.0, -6.0, 1.0), (7.0, -6.0, 0.0), (7.0, -6.0, 0.0), (7.0, -6.0, 1.0), (6.0, -6.0, 1.0), (6.0, -6.0, 0.0), (6.0, -6.0, 0.0), (6.0, -6.0, 1.0), (5.0, -6.0, 1.0), (5.0, -6.0, 0.0), (5.0, -6.0, 0.0), (5.0, -6.0, 1.0), (4.0, -6.0, 1.0), (4.0, -6.0, 0.0), (4.0, -6.0, 0.0), (4.0, -6.0, 1.0), (3.0, -6.0, 1.0), (3.0, -6.0, 0.0), (3.0, -6.0, 0.0), (3.0, -6.0, 1.0), (2.0, -6.0, 1.0), (2.0, -6.0, 0.0), (2.0, -6.0, 0.0), (2.0, -6.0, 1.0), (1.0, -6.0, 1.0), (1.0, -6.0, 0.0), (8.0, -6.0, 1.0), (8.0, -6.0, 2.0), (7.0, -6.0, 2.0), (7.0, -6.0, 1.0), (7.0, -6.0, 1.0), (7.0, -6.0, 2.0), (6.0, -6.0, 2.0), (6.0, -6.0, 1.0), (6.0, -6.0, 1.0), (6.0, -6.0, 2.0), (5.0, -6.0, 2.0), (5.0, -6.0, 1.0), (5.0, -6.0, 1.0), (5.0, -6.0, 2.0), (4.0, -6.0, 2.0), (4.0, -6.0, 1.0), (4.0, -6.0, 1.0), (4.0, -6.0, 2.0), (3.0, -6.0, 2.0), (3.0, -6.0, 1.0), (3.0, -6.0, 1.0), (3.0, -6.0, 2.0), (2.0, -6.0, 2.0), (2.0, -6.0, 1.0), (2.0, -6.0, 1.0), (2.0, -6.0, 2.0), (1.0, -6.0, 2.0), (1.0, -6.0, 1.0), (-7.0, -6.0, 0.0), (-7.0, -6.0, 1.0), (-8.0, -6.0, 1.0), (-8.0, -6.0, 0.0), (-7.0, -6.0, 1.0), (-7.0, -6.0, 2.0), (-8.0, -6.0, 2.0), (-8.0, -6.0, 1.0), (-6.0, -6.0, 0.0), (-6.0, -6.0, 1.0), (-7.0, -6.0, 1.0), (-7.0, -6.0, 0.0), (-6.0, -6.0, 1.0), (-6.0, -6.0, 2.0), (-7.0, -6.0, 2.0), (-7.0, -6.0, 1.0), (-5.0, -6.0, 0.0), (-5.0, -6.0, 1.0), (-6.0, -6.0, 1.0), (-6.0, -6.0, 0.0), (-5.0, -6.0, 1.0), (-5.0, -6.0, 2.0), (-6.0, -6.0, 2.0), (-6.0, -6.0, 1.0), (-4.0, -6.0, 0.0), (-4.0, -6.0, 1.0), (-5.0, -6.0, 1.0), (-5.0, -6.0, 0.0), (-4.0, -6.0, 1.0), (-4.0, -6.0, 2.0), (-5.0, -6.0, 2.0), (-5.0, -6.0, 1.0), (-3.0, -6.0, 0.0), (-3.0, -6.0, 1.0), (-4.0, -6.0, 1.0), (-4.0, -6.0, 0.0), (-3.0, -6.0, 1.0), (-3.0, -6.0, 2.0), (-4.0, -6.0, 2.0), (-4.0, -6.0, 1.0), (-2.0, -6.0, 0.0), (-2.0, -6.0, 1.0), (-3.0, -6.0, 1.0), (-3.0, -6.0, 0.0), (-2.0, -6.0, 1.0), (-2.0, -6.0, 2.0), (-3.0, -6.0, 2.0), (-3.0, -6.0, 1.0), (-1.0, -6.0, 0.0), (-1.0, -6.0, 1.0), (-2.0, -6.0, 1.0), (-2.0, -6.0, 0.0), (-1.0, -6.0, 1.0), (-1.0, -6.0, 2.0), (-2.0, -6.0, 2.0), (-2.0, -6.0, 1.0), (8.0, -6.0, 0.0), (8.0, -5.0, 0.0), (7.0, -5.0, 0.0), (7.0, -6.0, 0.0), (-8.0, -6.0, 0.0), (-8.0, -5.0, 0.0), (-7.0, -5.0, 0.0), (-7.0, -6.0, 0.0), (-8.0, -5.0, 0.0), (-8.0, -5.0, 1.0), (-8.0, -6.0, 1.0), (-8.0, -6.0, 0.0), (-8.0, -6.0, 1.0), (-8.0, -6.0, 2.0), (-8.0, -5.0, 2.0), (-8.0, -5.0, 1.0), (-8.0, -4.0, 0.0), (-8.0, -4.0, 1.0), (-8.0, -5.0, 1.0), (-8.0, -5.0, 0.0), (-8.0, -5.0, 1.0), (-8.0, -5.0, 2.0), (-8.0, -4.0, 2.0), (-8.0, -4.0, 1.0), (-8.0, -3.0, 0.0), (-8.0, -3.0, 1.0), (-8.0, -4.0, 1.0), (-8.0, -4.0, 0.0), (-8.0, -4.0, 1.0), (-8.0, -4.0, 2.0), (-8.0, -3.0, 2.0), (-8.0, -3.0, 1.0), (-8.0, -2.0, 0.0), (-8.0, -2.0, 1.0), (-8.0, -3.0, 1.0), (-8.0, -3.0, 0.0), (-8.0, -3.0, 1.0), (-8.0, -3.0, 2.0), (-8.0, -2.0, 2.0), (-8.0, -2.0, 1.0), (-8.0, -1.0, 0.0), (-8.0, -1.0, 1.0), (-8.0, -2.0, 1.0), (-8.0, -2.0, 0.0), (-8.0, -2.0, 1.0), (-8.0, -2.0, 2.0), (-8.0, -1.0, 2.0), (-8.0, -1.0, 1.0), (-8.0, -1.0, 0.0), (-8.0, -1.0, 1.0), (-9.0, -1.0, 1.0), (-9.0, -1.0, 0.0), (-8.0, -1.0, 1.0), (-8.0, -1.0, 2.0), (-9.0, -1.0, 2.0), (-9.0, -1.0, 1.0), (-1.0, -6.0, 0.0), (-1.0, -6.0, 1.0), (-1.0, -7.0, 1.0), (-1.0, -7.0, 0.0), (-1.0, -7.0, 1.0), (-1.0, -7.0, 2.0), (-1.0, -6.0, 2.0), (-1.0, -6.0, 1.0), (1.0, -6.0, 0.0), (1.0, -6.0, 1.0), (1.0, -7.0, 1.0), (1.0, -7.0, 0.0), (1.0, -6.0, 1.0), (1.0, -6.0, 2.0), (1.0, -7.0, 2.0), (1.0, -7.0, 1.0), (9.0, -1.0, 0.0), (9.0, -1.0, 1.0), (8.0, -1.0, 1.0), (8.0, -1.0, 0.0), (9.0, -1.0, 1.0), (9.0, -1.0, 2.0), (8.0, -1.0, 2.0), (8.0, -1.0, 1.0), (9.0, -2.0, 2.0), (9.0, -1.0, 2.0), (8.0, -1.0, 2.0), (8.0, -2.0, 2.0), (9.0, -3.0, 2.0), (9.0, -2.0, 2.0), (8.0, -2.0, 2.0), (8.0, -3.0, 2.0), (9.0, -4.0, 2.0), (9.0, -3.0, 2.0), (8.0, -3.0, 2.0), (8.0, -4.0, 2.0), (9.0, -5.0, 2.0), (9.0, -4.0, 2.0), (8.0, -4.0, 2.0), (8.0, -5.0, 2.0), (9.0, -6.0, 2.0), (9.0, -5.0, 2.0), (8.0, -5.0, 2.0), (8.0, -6.0, 2.0), (9.0, -7.0, 2.0), (9.0, -6.0, 2.0), (8.0, -6.0, 2.0), (8.0, -7.0, 2.0), (5.0, -7.0, 2.0), (5.0, -6.0, 2.0), (4.0, -6.0, 2.0), (4.0, -7.0, 2.0), (6.0, -7.0, 2.0), (6.0, -6.0, 2.0), (5.0, -6.0, 2.0), (5.0, -7.0, 2.0), (7.0, -7.0, 2.0), (7.0, -6.0, 2.0), (6.0, -6.0, 2.0), (6.0, -7.0, 2.0), (8.0, -7.0, 2.0), (8.0, -6.0, 2.0), (7.0, -6.0, 2.0), (7.0, -7.0, 2.0), (4.0, -7.0, 2.0), (4.0, -6.0, 2.0), (3.0, -6.0, 2.0), (3.0, -7.0, 2.0), (3.0, -7.0, 2.0), (3.0, -6.0, 2.0), (2.0, -6.0, 2.0), (2.0, -7.0, 2.0), (2.0, -7.0, 2.0), (2.0, -6.0, 2.0), (1.0, -6.0, 2.0), (1.0, -7.0, 2.0), (-4.0, -7.0, 2.0), (-4.0, -6.0, 2.0), (-5.0, -6.0, 2.0), (-5.0, -7.0, 2.0), (-3.0, -7.0, 2.0), (-3.0, -6.0, 2.0), (-4.0, -6.0, 2.0), (-4.0, -7.0, 2.0), (-2.0, -7.0, 2.0), (-2.0, -6.0, 2.0), (-3.0, -6.0, 2.0), (-3.0, -7.0, 2.0), (-1.0, -7.0, 2.0), (-1.0, -6.0, 2.0), (-2.0, -6.0, 2.0), (-2.0, -7.0, 2.0), (-5.0, -7.0, 2.0), (-5.0, -6.0, 2.0), (-6.0, -6.0, 2.0), (-6.0, -7.0, 2.0), (-6.0, -7.0, 2.0), (-6.0, -6.0, 2.0), (-7.0, -6.0, 2.0), (-7.0, -7.0, 2.0), (-7.0, -7.0, 2.0), (-7.0, -6.0, 2.0), (-8.0, -6.0, 2.0), (-8.0, -7.0, 2.0), (-8.0, -2.0, 2.0), (-8.0, -1.0, 2.0), (-9.0, -1.0, 2.0), (-9.0, -2.0, 2.0), (-8.0, -3.0, 2.0), (-8.0, -2.0, 2.0), (-9.0, -2.0, 2.0), (-9.0, -3.0, 2.0), (-8.0, -4.0, 2.0), (-8.0, -3.0, 2.0), (-9.0, -3.0, 2.0), (-9.0, -4.0, 2.0), (-8.0, -5.0, 2.0), (-8.0, -4.0, 2.0), (-9.0, -4.0, 2.0), (-9.0, -5.0, 2.0), (-8.0, -6.0, 2.0), (-8.0, -5.0, 2.0), (-9.0, -5.0, 2.0), (-9.0, -6.0, 2.0), (-8.0, -7.0, 2.0), (-8.0, -6.0, 2.0), (-9.0, -6.0, 2.0), (-9.0, -7.0, 2.0)], [], [(2, 1, 0, 3), (5, 6, 7, 4), (10, 9, 8, 11), (13, 14, 15, 12), (18, 17, 16, 19), (21, 22, 23, 20), (26, 25, 24, 27), (29, 30, 31, 28), (34, 33, 32, 35), (37, 38, 39, 36), (42, 41, 40, 43), (45, 46, 47, 44), (50, 49, 48, 51), (53, 54, 55, 52), (58, 57, 56, 59), (61, 62, 63, 60), (65, 66, 67, 64), (70, 69, 68, 71), (73, 74, 75, 72), (78, 77, 76, 79), (82, 81, 80, 83), (85, 86, 87, 84), (90, 89, 88, 91), (93, 94, 95, 92), (97, 98, 99, 96), (102, 101, 100, 103), (105, 106, 107, 104), (110, 109, 108, 111), (113, 114, 115, 112), (118, 117, 116, 119), (121, 122, 123, 120), (126, 125, 124, 127), (129, 130, 131, 128), (134, 133, 132, 135), (137, 138, 139, 136), (142, 141, 140, 143), (145, 146, 147, 144), (149, 150, 151, 148), (154, 153, 152, 155), (157, 158, 159, 156), (161, 162, 163, 160), (166, 165, 164, 167), (169, 170, 171, 168), (174, 173, 172, 175), (177, 178, 179, 176), (181, 182, 183, 180), (186, 185, 184, 187), (189, 190, 191, 188), (194, 193, 192, 195), (198, 197, 196, 199), (202, 201, 200, 203), (206, 205, 204, 207), (210, 209, 208, 211), (214, 213, 212, 215), (218, 217, 216, 219), (222, 221, 220, 223), (226, 225, 224, 227), (230, 229, 228, 231), (234, 233, 232, 235), (238, 237, 236, 239), (242, 241, 240, 243), (246, 245, 244, 247), (249, 250, 251, 248), (253, 254, 255, 252), (257, 258, 259, 256), (261, 262, 263, 260), (266, 265, 264, 267), (270, 269, 268, 271), (274, 273, 272, 275), (278, 277, 276, 279), (282, 281, 280, 283), (286, 285, 284, 287), (290, 289, 288, 291), (294, 293, 292, 295), (297, 298, 299, 296), (301, 302, 303, 300), (305, 306, 307, 304), (309, 310, 311, 308), (313, 314, 315, 312), (317, 318, 319, 316), (321, 322, 323, 320), (325, 326, 327, 324), (329, 330, 331, 328), (333, 334, 335, 332), (337, 338, 339, 336), (341, 342, 343, 340), (345, 346, 347, 344), (349, 350, 351, 348), (354, 353, 352, 355), (358, 357, 356, 359), (362, 361, 360, 363), (365, 366, 367, 364), (370, 369, 368, 371), (373, 374, 375, 372), (378, 377, 376, 379), (381, 382, 383, 380), (386, 385, 384, 387), (389, 390, 391, 388), (394, 393, 392, 395), (397, 398, 399, 396), (402, 401, 400, 403), (405, 406, 407, 404), (410, 409, 408, 411), (413, 414, 415, 412), (418, 417, 416, 419), (421, 422, 423, 420), (426, 425, 424, 427), (429, 430, 431, 428), (433, 434, 435, 432), (438, 437, 436, 439), (442, 441, 440, 443), (445, 446, 447, 444), (450, 449, 448, 451), (453, 454, 455, 452), (458, 457, 456, 459), (461, 462, 463, 460), (466, 465, 464, 467), (469, 470, 471, 468), (474, 473, 472, 475), (477, 478, 479, 476), (482, 481, 480, 483), (485, 486, 487, 484), (490, 489, 488, 491), (493, 494, 495, 492), (498, 497, 496, 499), (501, 502, 503, 500), (505, 506, 507, 504), (509, 510, 511, 508), (514, 513, 512, 515), (517, 518, 519, 516), (521, 522, 523, 520), (526, 525, 524, 527), (529, 530, 531, 528), (534, 533, 532, 535), (537, 538, 539, 536), (542, 541, 540, 543), (545, 546, 547, 544), (549, 550, 551, 548), (554, 553, 552, 555), (557, 558, 559, 556), (562, 561, 560, 563), (565, 566, 567, 564), (570, 569, 568, 571), (573, 574, 575, 572), (578, 577, 576, 579), (581, 582, 583, 580), (586, 585, 584, 587), (589, 590, 591, 588), (594, 593, 592, 595), (597, 598, 599, 596), (602, 601, 600, 603), (605, 606, 607, 604), (610, 609, 608, 611), (613, 614, 615, 612), (618, 617, 616, 619), (621, 622, 623, 620), (625, 626, 627, 624), (629, 630, 631, 628), (634, 633, 632, 635), (637, 638, 639, 636), (642, 641, 640, 643), (645, 646, 647, 644), (650, 649, 648, 651), (653, 654, 655, 652), (658, 657, 656, 659), (661, 662, 663, 660), (666, 665, 664, 667), (669, 670, 671, 668), (674, 673, 672, 675), (677, 678, 679, 676), (682, 681, 680, 683), (685, 686, 687, 684), (690, 689, 688, 691), (693, 694, 695, 692), (697, 698, 699, 696), (701, 702, 703, 700), (705, 706, 707, 704), (710, 709, 708, 711), (713, 714, 715, 712), (717, 718, 719, 716), (722, 721, 720, 723), (725, 726, 727, 724), (730, 729, 728, 731), (733, 734, 735, 732), (738, 737, 736, 739), (741, 742, 743, 740), (745, 746, 747, 744), (749, 750, 751, 748), (754, 753, 752, 755), (757, 758, 759, 756), (762, 761, 760, 763), (765, 766, 767, 764), (769, 770, 771, 768), (773, 774, 775, 772), (778, 777, 776, 779), (781, 782, 783, 780), (786, 785, 784, 787), (789, 790, 791, 788), (793, 794, 795, 792), (797, 798, 799, 796), (802, 801, 800, 803), (805, 806, 807, 804), (809, 810, 811, 808), (813, 814, 815, 812), (817, 818, 819, 816), (821, 822, 823, 820), (825, 826, 827, 824), (830, 829, 828, 831), (833, 834, 835, 832), (837, 838, 839, 836), (842, 841, 840, 843), (845, 846, 847, 844), (850, 849, 848, 851), (854, 853, 852, 855), (858, 857, 856, 859), (862, 861, 860, 863), (866, 865, 864, 867), (870, 869, 868, 871), (874, 873, 872, 875), (878, 877, 876, 879), (882, 881, 880, 883), (886, 885, 884, 887), (890, 889, 888, 891), (894, 893, 892, 895), (898, 897, 896, 899), (902, 901, 900, 903), (906, 905, 904, 907), (909, 910, 911, 908), (913, 914, 915, 912), (917, 918, 919, 916), (922, 921, 920, 923), (926, 925, 924, 927), (929, 930, 931, 928), (933, 934, 935, 932), (937, 938, 939, 936), (942, 941, 940, 943), (945, 946, 947, 944), (949, 950, 951, 948), (954, 953, 952, 955), (957, 958, 959, 956), (962, 961, 960, 963), (966, 965, 964, 967), (969, 970, 971, 968), (973, 974, 975, 972), (978, 977, 976, 979), (981, 982, 983, 980), (986, 985, 984, 987), (990, 989, 988, 991), (993, 994, 995, 992), (997, 998, 999, 996), (1001, 1002, 1003, 1000), (1005, 1006, 1007, 1004), (1009, 1010, 1011, 1008), (1013, 1014, 1015, 1012), (1017, 1018, 1019, 1016), (1021, 1022, 1023, 1020), (1025, 1026, 1027, 1024), (1029, 1030, 1031, 1028), (1033, 1034, 1035, 1032), (1037, 1038, 1039, 1036), (1041, 1042, 1043, 1040), (1045, 1046, 1047, 1044), (1050, 1049, 1048, 1051), (1054, 1053, 1052, 1055), (1058, 1057, 1056, 1059), (1062, 1061, 1060, 1063), (1066, 1065, 1064, 1067), (1070, 1069, 1068, 1071), (1074, 1073, 1072, 1075), (1078, 1077, 1076, 1079), (1082, 1081, 1080, 1083), (1086, 1085, 1084, 1087), (1090, 1089, 1088, 1091), (1094, 1093, 1092, 1095), (1098, 1097, 1096, 1099), (1102, 1101, 1100, 1103), (1106, 1105, 1104, 1107), (1110, 1109, 1108, 1111), (1114, 1113, 1112, 1115), (1118, 1117, 1116, 1119), (1122, 1121, 1120, 1123), (1126, 1125, 1124, 1127), (1130, 1129, 1128, 1131), (1134, 1133, 1132, 1135), (1138, 1137, 1136, 1139), (1142, 1141, 1140, 1143), (1145, 1146, 1147, 1144), (1149, 1150, 1151, 1148), (1153, 1154, 1155, 1152), (1157, 1158, 1159, 1156), (1162, 1161, 1160, 1163), (1166, 1165, 1164, 1167), (1170, 1169, 1168, 1171), (1174, 1173, 1172, 1175), (1178, 1177, 1176, 1179), (1182, 1181, 1180, 1183), (1186, 1185, 1184, 1187), (1190, 1189, 1188, 1191), (1194, 1193, 1192, 1195), (1198, 1197, 1196, 1199), (1202, 1201, 1200, 1203), (1206, 1205, 1204, 1207), (1210, 1209, 1208, 1211), (1214, 1213, 1212, 1215), (1218, 1217, 1216, 1219), (1222, 1221, 1220, 1223), (1226, 1225, 1224, 1227), (1230, 1229, 1228, 1231), (1234, 1233, 1232, 1235), (1238, 1237, 1236, 1239), (1242, 1241, 1240, 1243), (1246, 1245, 1244, 1247), (1250, 1249, 1248, 1251), (1254, 1253, 1252, 1255), (1258, 1257, 1256, 1259), (1262, 1261, 1260, 1263), (1266, 1265, 1264, 1267), (1270, 1269, 1268, 1271), (1273, 1274, 1275, 1272), (1278, 1277, 1276, 1279), (1281, 1282, 1283, 1280), (1286, 1285, 1284, 1287), (1289, 1290, 1291, 1288), (1294, 1293, 1292, 1295), (1297, 1298, 1299, 1296), (1302, 1301, 1300, 1303), (1305, 1306, 1307, 1304), (1310, 1309, 1308, 1311), (1313, 1314, 1315, 1312), (1318, 1317, 1316, 1319), (1322, 1321, 1320, 1323), (1326, 1325, 1324, 1327), (1329, 1330, 1331, 1328), (1334, 1333, 1332, 1335), (1338, 1337, 1336, 1339), (1342, 1341, 1340, 1343), (1346, 1345, 1344, 1347), (1350, 1349, 1348, 1351), (1353, 1354, 1355, 1352), (1357, 1358, 1359, 1356), (1361, 1362, 1363, 1360), (1365, 1366, 1367, 1364), (1369, 1370, 1371, 1368), (1373, 1374, 1375, 1372), (1377, 1378, 1379, 1376), (1381, 1382, 1383, 1380), (1385, 1386, 1387, 1384), (1389, 1390, 1391, 1388), (1393, 1394, 1395, 1392), (1397, 1398, 1399, 1396), (1401, 1402, 1403, 1400), (1405, 1406, 1407, 1404), (1409, 1410, 1411, 1408), (1413, 1414, 1415, 1412), (1417, 1418, 1419, 1416), (1421, 1422, 1423, 1420), (1425, 1426, 1427, 1424), (1429, 1430, 1431, 1428), (1433, 1434, 1435, 1432), (1437, 1438, 1439, 1436), (1441, 1442, 1443, 1440), (1445, 1446, 1447, 1444), (1449, 1450, 1451, 1448), (1453, 1454, 1455, 1452)])
_uv = me_mesh.uv_layers.new(name='UVMap')
_uv.uv.foreach_set('vector', [0.16, 0.96, 0.12, 0.96, 0.12, 0.92, 0.16, 0.92, 0.12, 0.96, 0.08, 0.96, 0.08, 0.92, 0.12, 0.92, 0.12, 0.88, 0.08, 0.88, 0.08, 0.84, 0.12, 0.84, 0.12, 0.92, 0.08, 0.92, 0.08, 0.88, 0.12, 0.88, 0.16, 0.92, 0.12, 0.92, 0.12, 0.88, 0.16, 0.88, 0.16, 0.88, 0.12, 0.88, 0.12, 0.84, 0.16, 0.84, 0.08, 0.88, 0.04, 0.88, 0.04, 0.84, 0.08, 0.84, 0.08, 0.92, 0.04, 0.92, 0.04, 0.88, 0.08, 0.88, 0.08, 0.92, 0.04, 0.92, 0.04, 0.88, 0.08, 0.88, 0.08, 0.88, 0.04, 0.88, 0.04, 0.84, 0.08, 0.84, 0.16, 0.88, 0.12, 0.88, 0.12, 0.84, 0.16, 0.84, 0.16, 0.92, 0.12, 0.92, 0.12, 0.88, 0.16, 0.88, 0.12, 0.92, 0.08, 0.92, 0.08, 0.88, 0.12, 0.88, 0.12, 0.88, 0.08, 0.88, 0.08, 0.84, 0.12, 0.84, 0.12, 0.96, 0.08, 0.96, 0.08, 0.92, 0.12, 0.92, 0.16, 0.96, 0.12, 0.96, 0.12, 0.92, 0.16, 0.92, 0.08, 0.96, 0.04, 0.96, 0.04, 0.92, 0.08, 0.92, 0.08, 0.96, 0.04, 0.96, 0.04, 0.92, 0.08, 0.92, 0.48, 0.88, 0.44, 0.88, 0.44, 0.84, 0.48, 0.84, 0.52, 0.92, 0.48, 0.92, 0.48, 0.88, 0.52, 0.88, 0.16, 0.96, 0.12, 0.96, 0.12, 0.92, 0.16, 0.92, 0.48, 0.88, 0.44, 0.88, 0.44, 0.84, 0.48, 0.84, 0.48, 0.88, 0.44, 0.88, 0.44, 0.84, 0.48, 0.84, 0.12, 0.96, 0.08, 0.96, 0.08, 0.92, 0.12, 0.92, 0.52, 0.92, 0.48, 0.92, 0.48, 0.88, 0.52, 0.88, 0.44, 0.84, 0.4, 0.84, 0.4, 0.8, 0.44, 0.8, 0.44, 0.84, 0.4, 0.84, 0.4, 0.8, 0.44, 0.8, 0.08, 0.92, 0.04, 0.92, 0.04, 0.88, 0.08, 0.88, 0.08, 0.88, 0.04, 0.88, 0.04, 0.84, 0.08, 0.84, 0.16, 0.88, 0.12, 0.88, 0.12, 0.84, 0.16, 0.84, 0.16, 0.92, 0.12, 0.92, 0.12, 0.88, 0.16, 0.88, 0.12, 0.92, 0.08, 0.92, 0.08, 0.88, 0.12, 0.88, 0.12, 0.88, 0.08, 0.88, 0.08, 0.84, 0.12, 0.84, 0.12, 0.88, 0.08, 0.88, 0.08, 0.84, 0.12, 0.84, 0.12, 0.92, 0.08, 0.92, 0.08, 0.88, 0.12, 0.88, 0.16, 0.92, 0.12, 0.92, 0.12, 0.88, 0.16, 0.88, 0.16, 0.88, 0.12, 0.88, 0.12, 0.84, 0.16, 0.84, 0.44, 0.84, 0.4, 0.84, 0.4, 0.8, 0.44, 0.8, 0.08, 0.88, 0.04, 0.88, 0.04, 0.84, 0.08, 0.84, 0.08, 0.92, 0.04, 0.92, 0.04, 0.88, 0.08, 0.88, 0.44, 0.84, 0.4, 0.84, 0.4, 0.8, 0.44, 0.8, 0.12, 0.96, 0.08, 0.96, 0.08, 0.92, 0.12, 0.92, 0.48, 0.88, 0.44, 0.88, 0.44, 0.84, 0.48, 0.84, 0.48, 0.88, 0.44, 0.88, 0.44, 0.84, 0.48, 0.84, 0.16, 0.96, 0.12, 0.96, 0.12, 0.92, 0.16, 0.92, 0.44, 0.88, 0.4, 0.88, 0.4, 0.84, 0.44, 0.84, 0.48, 0.88, 0.44, 0.88, 0.44, 0.84, 0.48, 0.84, 0.08, 0.96, 0.04, 0.96, 0.04, 0.92, 0.08, 0.92, 0.08, 0.8, 0.04, 0.8, 0.04, 0.76, 0.08, 0.76, 0.12, 0.8, 0.08, 0.8, 0.08, 0.76, 0.12, 0.76, 0.16, 0.8, 0.12, 0.8, 0.12, 0.76, 0.16, 0.76, 0.08, 0.8, 0.04, 0.8, 0.04, 0.76, 0.08, 0.76, 0.12, 0.8, 0.08, 0.8, 0.08, 0.76, 0.12, 0.76, 0.16, 0.8, 0.12, 0.8, 0.12, 0.76, 0.16, 0.76, 0.08, 0.8, 0.04, 0.8, 0.04, 0.76, 0.08, 0.76, 0.08, 0.84, 0.04, 0.84, 0.04, 0.8, 0.08, 0.8, 0.12, 0.84, 0.08, 0.84, 0.08, 0.8, 0.12, 0.8, 0.16, 0.84, 0.12, 0.84, 0.12, 0.8, 0.16, 0.8, 0.08, 0.84, 0.04, 0.84, 0.04, 0.8, 0.08, 0.8, 0.12, 0.84, 0.08, 0.84, 0.08, 0.8, 0.12, 0.8, 0.16, 0.84, 0.12, 0.84, 0.12, 0.8, 0.16, 0.8, 0.08, 0.84, 0.04, 0.84, 0.04, 0.8, 0.08, 0.8, 0.12, 0.8, 0.08, 0.8, 0.08, 0.76, 0.12, 0.76, 0.08, 0.8, 0.04, 0.8, 0.04, 0.76, 0.08, 0.76, 0.16, 0.8, 0.12, 0.8, 0.12, 0.76, 0.16, 0.76, 0.12, 0.8, 0.08, 0.8, 0.08, 0.76, 0.12, 0.76, 0.16, 0.8, 0.12, 0.8, 0.12, 0.76, 0.16, 0.76, 0.12, 0.84, 0.08, 0.84, 0.08, 0.8, 0.12, 0.8, 0.16, 0.84, 0.12, 0.84, 0.12, 0.8, 0.16, 0.8, 0.08, 0.84, 0.04, 0.84, 0.04, 0.8, 0.08, 0.8, 0.12, 0.84, 0.08, 0.84, 0.08, 0.8, 0.12, 0.8, 0.16, 0.84, 0.12, 0.84, 0.12, 0.8, 0.16, 0.8, 0.12, 0.8, 0.08, 0.8, 0.08, 0.76, 0.12, 0.76, 0.12, 0.84, 0.08, 0.84, 0.08, 0.8, 0.12, 0.8, 0.44, 0.84, 0.4, 0.84, 0.4, 0.8, 0.44, 0.8, 0.08, 0.88, 0.04, 0.88, 0.04, 0.84, 0.08, 0.84, 0.12, 0.88, 0.08, 0.88, 0.08, 0.84, 0.12, 0.84, 0.16, 0.88, 0.12, 0.88, 0.12, 0.84, 0.16, 0.84, 0.08, 0.88, 0.04, 0.88, 0.04, 0.84, 0.08, 0.84, 0.16, 0.88, 0.12, 0.88, 0.12, 0.84, 0.16, 0.84, 0.12, 0.88, 0.08, 0.88, 0.08, 0.84, 0.12, 0.84, 0.08, 0.88, 0.04, 0.88, 0.04, 0.84, 0.08, 0.84, 0.08, 0.96, 0.04, 0.96, 0.04, 0.92, 0.08, 0.92, 0.16, 0.88, 0.12, 0.88, 0.12, 0.84, 0.16, 0.84, 0.12, 0.88, 0.08, 0.88, 0.08, 0.84, 0.12, 0.84, 0.08, 0.88, 0.04, 0.88, 0.04, 0.84, 0.08, 0.84, 0.16, 0.88, 0.12, 0.88, 0.12, 0.84, 0.16, 0.84, 0.12, 0.88, 0.08, 0.88, 0.08, 0.84, 0.12, 0.84, 0.48, 0.88, 0.44, 0.88, 0.44, 0.84, 0.48, 0.84, 0.08, 0.8, 0.04, 0.8, 0.04, 0.76, 0.08, 0.76, 0.08, 0.84, 0.04, 0.84, 0.04, 0.8, 0.08, 0.8, 0.08, 0.96, 0.04, 0.96, 0.04, 0.92, 0.08, 0.92, 0.16, 0.96, 0.12, 0.96, 0.12, 0.92, 0.16, 0.92, 0.12, 0.96, 0.08, 0.96, 0.08, 0.92, 0.12, 0.92, 0.12, 0.88, 0.08, 0.88, 0.08, 0.84, 0.12, 0.84, 0.12, 0.92, 0.08, 0.92, 0.08, 0.88, 0.12, 0.88, 0.16, 0.92, 0.12, 0.92, 0.12, 0.88, 0.16, 0.88, 0.16, 0.88, 0.12, 0.88, 0.12, 0.84, 0.16, 0.84, 0.08, 0.88, 0.04, 0.88, 0.04, 0.84, 0.08, 0.84, 0.08, 0.92, 0.04, 0.92, 0.04, 0.88, 0.08, 0.88, 0.08, 0.92, 0.04, 0.92, 0.04, 0.88, 0.08, 0.88, 0.08, 0.88, 0.04, 0.88, 0.04, 0.84, 0.08, 0.84, 0.16, 0.88, 0.12, 0.88, 0.12, 0.84, 0.16, 0.84, 0.16, 0.92, 0.12, 0.92, 0.12, 0.88, 0.16, 0.88, 0.12, 0.92, 0.08, 0.92, 0.08, 0.88, 0.12, 0.88, 0.12, 0.88, 0.08, 0.88, 0.08, 0.84, 0.12, 0.84, 0.12, 0.96, 0.08, 0.96, 0.08, 0.92, 0.12, 0.92, 0.16, 0.96, 0.12, 0.96, 0.12, 0.92, 0.16, 0.92, 0.08, 0.96, 0.04, 0.96, 0.04, 0.92, 0.08, 0.92, 0.08, 0.96, 0.04, 0.96, 0.04, 0.92, 0.08, 0.92, 0.16, 0.96, 0.12, 0.96, 0.12, 0.92, 0.16, 0.92, 0.12, 0.96, 0.08, 0.96, 0.08, 0.92, 0.12, 0.92, 0.08, 0.92, 0.04, 0.92, 0.04, 0.88, 0.08, 0.88, 0.08, 0.88, 0.04, 0.88, 0.04, 0.84, 0.08, 0.84, 0.16, 0.88, 0.12, 0.88, 0.12, 0.84, 0.16, 0.84, 0.16, 0.92, 0.12, 0.92, 0.12, 0.88, 0.16, 0.88, 0.12, 0.92, 0.08, 0.92, 0.08, 0.88, 0.12, 0.88, 0.12, 0.88, 0.08, 0.88, 0.08, 0.84, 0.12, 0.84, 0.12, 0.88, 0.08, 0.88, 0.08, 0.84, 0.12, 0.84, 0.12, 0.92, 0.08, 0.92, 0.08, 0.88, 0.12, 0.88, 0.16, 0.92, 0.12, 0.92, 0.12, 0.88, 0.16, 0.88, 0.16, 0.88, 0.12, 0.88, 0.12, 0.84, 0.16, 0.84, 0.08, 0.88, 0.04, 0.88, 0.04, 0.84, 0.08, 0.84, 0.08, 0.92, 0.04, 0.92, 0.04, 0.88, 0.08, 0.88, 0.12, 0.96, 0.08, 0.96, 0.08, 0.92, 0.12, 0.92, 0.16, 0.96, 0.12, 0.96, 0.12, 0.92, 0.16, 0.92, 0.08, 0.96, 0.04, 0.96, 0.04, 0.92, 0.08, 0.92, 0.08, 0.96, 0.04, 0.96, 0.04, 0.92, 0.08, 0.92, 0.08, 0.96, 0.04, 0.96, 0.04, 0.92, 0.08, 0.92, 0.12, 0.88, 0.08, 0.88, 0.08, 0.84, 0.12, 0.84, 0.12, 0.96, 0.08, 0.96, 0.08, 0.92, 0.12, 0.92, 0.12, 0.88, 0.08, 0.88, 0.08, 0.84, 0.12, 0.84, 0.12, 0.92, 0.08, 0.92, 0.08, 0.88, 0.12, 0.88, 0.12, 0.96, 0.08, 0.96, 0.08, 0.92, 0.12, 0.92, 0.08, 0.96, 0.04, 0.96, 0.04, 0.92, 0.08, 0.92, 0.08, 0.88, 0.04, 0.88, 0.04, 0.84, 0.08, 0.84, 0.08, 0.92, 0.04, 0.92, 0.04, 0.88, 0.08, 0.88, 0.12, 0.92, 0.08, 0.92, 0.08, 0.88, 0.12, 0.88, 0.08, 0.88, 0.04, 0.88, 0.04, 0.84, 0.08, 0.84, 0.08, 0.92, 0.04, 0.92, 0.04, 0.88, 0.08, 0.88, 0.16, 0.96, 0.12, 0.96, 0.12, 0.92, 0.16, 0.92, 0.12, 0.96, 0.08, 0.96, 0.08, 0.92, 0.12, 0.92, 0.12, 0.88, 0.08, 0.88, 0.08, 0.84, 0.12, 0.84, 0.12, 0.92, 0.08, 0.92, 0.08, 0.88, 0.12, 0.88, 0.16, 0.92, 0.12, 0.92, 0.12, 0.88, 0.16, 0.88, 0.16, 0.88, 0.12, 0.88, 0.12, 0.84, 0.16, 0.84, 0.08, 0.88, 0.04, 0.88, 0.04, 0.84, 0.08, 0.84, 0.08, 0.92, 0.04, 0.92, 0.04, 0.88, 0.08, 0.88, 0.08, 0.92, 0.04, 0.92, 0.04, 0.88, 0.08, 0.88, 0.08, 0.88, 0.04, 0.88, 0.04, 0.84, 0.08, 0.84, 0.16, 0.88, 0.12, 0.88, 0.12, 0.84, 0.16, 0.84, 0.16, 0.92, 0.12, 0.92, 0.12, 0.88, 0.16, 0.88, 0.12, 0.92, 0.08, 0.92, 0.08, 0.88, 0.12, 0.88, 0.12, 0.88, 0.08, 0.88, 0.08, 0.84, 0.12, 0.84, 0.12, 0.96, 0.08, 0.96, 0.08, 0.92, 0.12, 0.92, 0.16, 0.96, 0.12, 0.96, 0.12, 0.92, 0.16, 0.92, 0.08, 0.96, 0.04, 0.96, 0.04, 0.92, 0.08, 0.92, 0.08, 0.96, 0.04, 0.96, 0.04, 0.92, 0.08, 0.92, 0.16, 0.96, 0.12, 0.96, 0.12, 0.92, 0.16, 0.92, 0.12, 0.96, 0.08, 0.96, 0.08, 0.92, 0.12, 0.92, 0.12, 0.88, 0.08, 0.88, 0.08, 0.84, 0.12, 0.84, 0.12, 0.92, 0.08, 0.92, 0.08, 0.88, 0.12, 0.88, 0.16, 0.92, 0.12, 0.92, 0.12, 0.88, 0.16, 0.88, 0.16, 0.88, 0.12, 0.88, 0.12, 0.84, 0.16, 0.84, 0.08, 0.88, 0.04, 0.88, 0.04, 0.84, 0.08, 0.84, 0.08, 0.92, 0.04, 0.92, 0.04, 0.88, 0.08, 0.88, 0.08, 0.92, 0.04, 0.92, 0.04, 0.88, 0.08, 0.88, 0.08, 0.88, 0.04, 0.88, 0.04, 0.84, 0.08, 0.84, 0.16, 0.88, 0.12, 0.88, 0.12, 0.84, 0.16, 0.84, 0.16, 0.92, 0.12, 0.92, 0.12, 0.88, 0.16, 0.88, 0.12, 0.92, 0.08, 0.92, 0.08, 0.88, 0.12, 0.88, 0.12, 0.88, 0.08, 0.88, 0.08, 0.84, 0.12, 0.84, 0.12, 0.96, 0.08, 0.96, 0.08, 0.92, 0.12, 0.92, 0.16, 0.96, 0.12, 0.96, 0.12, 0.92, 0.16, 0.92, 0.08, 0.96, 0.04, 0.96, 0.04, 0.92, 0.08, 0.92, 0.08, 0.96, 0.04, 0.96, 0.04, 0.92, 0.08, 0.92, 0.12, 0.88, 0.08, 0.88, 0.08, 0.84, 0.12, 0.84, 0.12, 0.96, 0.08, 0.96, 0.08, 0.92, 0.12, 0.92, 0.08, 0.96, 0.04, 0.96, 0.04, 0.92, 0.08, 0.92, 0.12, 0.92, 0.08, 0.92, 0.08, 0.88, 0.12, 0.88, 0.08, 0.88, 0.04, 0.88, 0.04, 0.84, 0.08, 0.84, 0.08, 0.92, 0.04, 0.92, 0.04, 0.88, 0.08, 0.88, 0.16, 0.96, 0.12, 0.96, 0.12, 0.92, 0.16, 0.92, 0.12, 0.96, 0.08, 0.96, 0.08, 0.92, 0.12, 0.92, 0.12, 0.96, 0.08, 0.96, 0.08, 0.92, 0.12, 0.92, 0.16, 0.96, 0.12, 0.96, 0.12, 0.92, 0.16, 0.92, 0.08, 0.96, 0.04, 0.96, 0.04, 0.92, 0.08, 0.92, 0.08, 0.96, 0.04, 0.96, 0.04, 0.92, 0.08, 0.92, 0.16, 0.96, 0.12, 0.96, 0.12, 0.92, 0.16, 0.92, 0.12, 0.96, 0.08, 0.96, 0.08, 0.92, 0.12, 0.92, 0.12, 0.96, 0.08, 0.96, 0.08, 0.92, 0.12, 0.92, 0.16, 0.96, 0.12, 0.96, 0.12, 0.92, 0.16, 0.92, 0.08, 0.96, 0.04, 0.96, 0.04, 0.92, 0.08, 0.92, 0.08, 0.96, 0.04, 0.96, 0.04, 0.92, 0.08, 0.92, 0.12, 0.96, 0.08, 0.96, 0.08, 0.92, 0.12, 0.92, 0.08, 0.96, 0.04, 0.96, 0.04, 0.92, 0.08, 0.92, 0.44, 0.84, 0.4, 0.84, 0.4, 0.8, 0.44, 0.8, 0.44, 0.84, 0.4, 0.84, 0.4, 0.8, 0.44, 0.8, 0.44, 0.84, 0.4, 0.84, 0.4, 0.8, 0.44, 0.8, 0.44, 0.84, 0.4, 0.84, 0.4, 0.8, 0.44, 0.8, 0.52, 0.84, 0.48, 0.84, 0.48, 0.8, 0.52, 0.8, 0.52, 0.84, 0.48, 0.84, 0.48, 0.8, 0.52, 0.8, 0.52, 0.84, 0.48, 0.84, 0.48, 0.8, 0.52, 0.8, 0.52, 0.84, 0.48, 0.84, 0.48, 0.8, 0.52, 0.8, 0.52, 1.0, 0.48, 1.0, 0.48, 0.96, 0.52, 0.96, 0.48, 0.8, 0.44, 0.8, 0.44, 0.76, 0.48, 0.76, 0.52, 0.84, 0.48, 0.84, 0.48, 0.8, 0.52, 0.8, 0.44, 0.92, 0.4, 0.92, 0.4, 0.88, 0.44, 0.88, 0.48, 0.88, 0.44, 0.88, 0.44, 0.84, 0.48, 0.84, 0.48, 0.88, 0.44, 0.88, 0.44, 0.84, 0.48, 0.84, 0.48, 0.88, 0.44, 0.88, 0.44, 0.84, 0.48, 0.84, 0.48, 0.88, 0.44, 0.88, 0.44, 0.84, 0.48, 0.84, 0.48, 0.88, 0.44, 0.88, 0.44, 0.84, 0.48, 0.84, 0.48, 0.88, 0.44, 0.88, 0.44, 0.84, 0.48, 0.84, 0.16, 0.8, 0.12, 0.8, 0.12, 0.76, 0.16, 0.76, 0.16, 0.84, 0.12, 0.84, 0.12, 0.8, 0.16, 0.8, 0.12, 0.8, 0.08, 0.8, 0.08, 0.76, 0.12, 0.76, 0.12, 0.84, 0.08, 0.84, 0.08, 0.8, 0.12, 0.8, 0.08, 0.8, 0.04, 0.8, 0.04, 0.76, 0.08, 0.76, 0.08, 0.84, 0.04, 0.84, 0.04, 0.8, 0.08, 0.8, 0.16, 0.8, 0.12, 0.8, 0.12, 0.76, 0.16, 0.76, 0.16, 0.84, 0.12, 0.84, 0.12, 0.8, 0.16, 0.8, 0.12, 0.8, 0.08, 0.8, 0.08, 0.76, 0.12, 0.76, 0.12, 0.84, 0.08, 0.84, 0.08, 0.8, 0.12, 0.8, 0.08, 0.8, 0.04, 0.8, 0.04, 0.76, 0.08, 0.76, 0.08, 0.84, 0.04, 0.84, 0.04, 0.8, 0.08, 0.8, 0.52, 0.84, 0.48, 0.84, 0.48, 0.8, 0.52, 0.8, 0.52, 0.84, 0.48, 0.84, 0.48, 0.8, 0.52, 0.8, 0.52, 0.84, 0.48, 0.84, 0.48, 0.8, 0.52, 0.8, 0.52, 0.84, 0.48, 0.84, 0.48, 0.8, 0.52, 0.8, 0.16, 0.8, 0.12, 0.8, 0.12, 0.76, 0.16, 0.76, 0.16, 0.84, 0.12, 0.84, 0.12, 0.8, 0.16, 0.8, 0.52, 0.88, 0.48, 0.88, 0.48, 0.84, 0.52, 0.84, 0.44, 0.92, 0.4, 0.92, 0.4, 0.88, 0.44, 0.88, 0.44, 1.0, 0.4, 1.0, 0.4, 0.96, 0.44, 0.96, 0.48, 0.88, 0.44, 0.88, 0.44, 0.84, 0.48, 0.84, 0.48, 0.8, 0.44, 0.8, 0.44, 0.76, 0.48, 0.76, 0.48, 0.8, 0.44, 0.8, 0.44, 0.76, 0.48, 0.76, 0.48, 0.8, 0.44, 0.8, 0.44, 0.76, 0.48, 0.76, 0.48, 0.8, 0.44, 0.8, 0.44, 0.76, 0.48, 0.76, 0.48, 0.8, 0.44, 0.8, 0.44, 0.76, 0.48, 0.76, 0.48, 0.8, 0.44, 0.8, 0.44, 0.76, 0.48, 0.76, 0.48, 0.8, 0.44, 0.8, 0.44, 0.76, 0.48, 0.76, 0.48, 0.8, 0.44, 0.8, 0.44, 0.76, 0.48, 0.76, 0.48, 0.8, 0.44, 0.8, 0.44, 0.76, 0.48, 0.76, 0.48, 0.8, 0.44, 0.8, 0.44, 0.76, 0.48, 0.76, 0.48, 0.8, 0.44, 0.8, 0.44, 0.76, 0.48, 0.76, 0.48, 0.8, 0.44, 0.8, 0.44, 0.76, 0.48, 0.76, 0.48, 0.8, 0.44, 0.8, 0.44, 0.76, 0.48, 0.76, 0.16, 0.88, 0.12, 0.88, 0.12, 0.84, 0.16, 0.84, 0.12, 0.88, 0.08, 0.88, 0.08, 0.84, 0.12, 0.84, 0.08, 0.88, 0.04, 0.88, 0.04, 0.84, 0.08, 0.84, 0.16, 0.88, 0.12, 0.88, 0.12, 0.84, 0.16, 0.84, 0.12, 0.88, 0.08, 0.88, 0.08, 0.84, 0.12, 0.84, 0.08, 0.88, 0.04, 0.88, 0.04, 0.84, 0.08, 0.84, 0.12, 0.88, 0.08, 0.88, 0.08, 0.84, 0.12, 0.84, 0.16, 0.88, 0.12, 0.88, 0.12, 0.84, 0.16, 0.84, 0.08, 0.88, 0.04, 0.88, 0.04, 0.84, 0.08, 0.84, 0.16, 0.88, 0.12, 0.88, 0.12, 0.84, 0.16, 0.84, 0.12, 0.88, 0.08, 0.88, 0.08, 0.84, 0.12, 0.84, 0.08, 0.88, 0.04, 0.88, 0.04, 0.84, 0.08, 0.84, 0.08, 0.96, 0.04, 0.96, 0.04, 0.92, 0.08, 0.92, 0.08, 0.8, 0.04, 0.8, 0.04, 0.76, 0.08, 0.76, 0.12, 0.8, 0.08, 0.8, 0.08, 0.76, 0.12, 0.76, 0.16, 0.8, 0.12, 0.8, 0.12, 0.76, 0.16, 0.76, 0.08, 0.8, 0.04, 0.8, 0.04, 0.76, 0.08, 0.76, 0.12, 0.8, 0.08, 0.8, 0.08, 0.76, 0.12, 0.76, 0.08, 0.84, 0.04, 0.84, 0.04, 0.8, 0.08, 0.8, 0.12, 0.84, 0.08, 0.84, 0.08, 0.8, 0.12, 0.8, 0.16, 0.84, 0.12, 0.84, 0.12, 0.8, 0.16, 0.8, 0.08, 0.84, 0.04, 0.84, 0.04, 0.8, 0.08, 0.8, 0.12, 0.84, 0.08, 0.84, 0.08, 0.8, 0.12, 0.8, 0.16, 0.8, 0.12, 0.8, 0.12, 0.76, 0.16, 0.76, 0.16, 0.84, 0.12, 0.84, 0.12, 0.8, 0.16, 0.8, 0.12, 0.8, 0.08, 0.8, 0.08, 0.76, 0.12, 0.76, 0.12, 0.84, 0.08, 0.84, 0.08, 0.8, 0.12, 0.8, 0.08, 0.8, 0.04, 0.8, 0.04, 0.76, 0.08, 0.76, 0.08, 0.84, 0.04, 0.84, 0.04, 0.8, 0.08, 0.8, 0.16, 0.8, 0.12, 0.8, 0.12, 0.76, 0.16, 0.76, 0.16, 0.84, 0.12, 0.84, 0.12, 0.8, 0.16, 0.8, 0.12, 0.8, 0.08, 0.8, 0.08, 0.76, 0.12, 0.76, 0.12, 0.84, 0.08, 0.84, 0.08, 0.8, 0.12, 0.8, 0.16, 0.8, 0.12, 0.8, 0.12, 0.76, 0.16, 0.76, 0.16, 0.84, 0.12, 0.84, 0.12, 0.8, 0.16, 0.8, 0.08, 0.8, 0.04, 0.8, 0.04, 0.76, 0.08, 0.76, 0.08, 0.84, 0.04, 0.84, 0.04, 0.8, 0.08, 0.8, 0.52, 1.0, 0.48, 1.0, 0.48, 0.96, 0.52, 0.96, 0.44, 1.0, 0.4, 1.0, 0.4, 0.96, 0.44, 0.96, 0.44, 0.84, 0.4, 0.84, 0.4, 0.8, 0.44, 0.8, 0.52, 0.84, 0.48, 0.84, 0.48, 0.8, 0.52, 0.8, 0.08, 0.8, 0.04, 0.8, 0.04, 0.76, 0.08, 0.76, 0.12, 0.8, 0.08, 0.8, 0.08, 0.76, 0.12, 0.76, 0.16, 0.8, 0.12, 0.8, 0.12, 0.76, 0.16, 0.76, 0.08, 0.8, 0.04, 0.8, 0.04, 0.76, 0.08, 0.76, 0.12, 0.8, 0.08, 0.8, 0.08, 0.76, 0.12, 0.76, 0.16, 0.8, 0.12, 0.8, 0.12, 0.76, 0.16, 0.76, 0.08, 0.8, 0.04, 0.8, 0.04, 0.76, 0.08, 0.76, 0.08, 0.84, 0.04, 0.84, 0.04, 0.8, 0.08, 0.8, 0.12, 0.84, 0.08, 0.84, 0.08, 0.8, 0.12, 0.8, 0.16, 0.84, 0.12, 0.84, 0.12, 0.8, 0.16, 0.8, 0.08, 0.84, 0.04, 0.84, 0.04, 0.8, 0.08, 0.8, 0.12, 0.84, 0.08, 0.84, 0.08, 0.8, 0.12, 0.8, 0.16, 0.84, 0.12, 0.84, 0.12, 0.8, 0.16, 0.8, 0.08, 0.84, 0.04, 0.84, 0.04, 0.8, 0.08, 0.8, 0.16, 0.8, 0.12, 0.8, 0.12, 0.76, 0.16, 0.76, 0.16, 0.84, 0.12, 0.84, 0.12, 0.8, 0.16, 0.8, 0.12, 0.8, 0.08, 0.8, 0.08, 0.76, 0.12, 0.76, 0.12, 0.84, 0.08, 0.84, 0.08, 0.8, 0.12, 0.8, 0.08, 0.8, 0.04, 0.8, 0.04, 0.76, 0.08, 0.76, 0.08, 0.84, 0.04, 0.84, 0.04, 0.8, 0.08, 0.8, 0.16, 0.8, 0.12, 0.8, 0.12, 0.76, 0.16, 0.76, 0.16, 0.84, 0.12, 0.84, 0.12, 0.8, 0.16, 0.8, 0.12, 0.8, 0.08, 0.8, 0.08, 0.76, 0.12, 0.76, 0.12, 0.84, 0.08, 0.84, 0.08, 0.8, 0.12, 0.8, 0.08, 0.8, 0.04, 0.8, 0.04, 0.76, 0.08, 0.76, 0.08, 0.84, 0.04, 0.84, 0.04, 0.8, 0.08, 0.8, 0.16, 0.8, 0.12, 0.8, 0.12, 0.76, 0.16, 0.76, 0.16, 0.84, 0.12, 0.84, 0.12, 0.8, 0.16, 0.8, 0.52, 0.8, 0.48, 0.8, 0.48, 0.76, 0.52, 0.76, 0.44, 0.8, 0.4, 0.8, 0.4, 0.76, 0.44, 0.76, 0.08, 0.8, 0.04, 0.8, 0.04, 0.76, 0.08, 0.76, 0.08, 0.84, 0.04, 0.84, 0.04, 0.8, 0.08, 0.8, 0.12, 0.8, 0.08, 0.8, 0.08, 0.76, 0.12, 0.76, 0.12, 0.84, 0.08, 0.84, 0.08, 0.8, 0.12, 0.8, 0.16, 0.8, 0.12, 0.8, 0.12, 0.76, 0.16, 0.76, 0.16, 0.84, 0.12, 0.84, 0.12, 0.8, 0.16, 0.8, 0.08, 0.8, 0.04, 0.8, 0.04, 0.76, 0.08, 0.76, 0.08, 0.84, 0.04, 0.84, 0.04, 0.8, 0.08, 0.8, 0.12, 0.8, 0.08, 0.8, 0.08, 0.76, 0.12, 0.76, 0.12, 0.84, 0.08, 0.84, 0.08, 0.8, 0.12, 0.8, 0.16, 0.8, 0.12, 0.8, 0.12, 0.76, 0.16, 0.76, 0.16, 0.84, 0.12, 0.84, 0.12, 0.8, 0.16, 0.8, 0.08, 0.8, 0.04, 0.8, 0.04, 0.76, 0.08, 0.76, 0.08, 0.84, 0.04, 0.84, 0.04, 0.8, 0.08, 0.8, 0.16, 0.8, 0.12, 0.8, 0.12, 0.76, 0.16, 0.76, 0.16, 0.84, 0.12, 0.84, 0.12, 0.8, 0.16, 0.8, 0.08, 0.8, 0.04, 0.8, 0.04, 0.76, 0.08, 0.76, 0.08, 0.84, 0.04, 0.84, 0.04, 0.8, 0.08, 0.8, 0.16, 0.88, 0.12, 0.88, 0.12, 0.84, 0.16, 0.84, 0.12, 0.88, 0.08, 0.88, 0.08, 0.84, 0.12, 0.84, 0.08, 0.88, 0.04, 0.88, 0.04, 0.84, 0.08, 0.84, 0.16, 0.88, 0.12, 0.88, 0.12, 0.84, 0.16, 0.84, 0.12, 0.88, 0.08, 0.88, 0.08, 0.84, 0.12, 0.84, 0.08, 0.96, 0.04, 0.96, 0.04, 0.92, 0.08, 0.92, 0.08, 0.88, 0.04, 0.88, 0.04, 0.84, 0.08, 0.84, 0.12, 0.88, 0.08, 0.88, 0.08, 0.84, 0.12, 0.84, 0.16, 0.88, 0.12, 0.88, 0.12, 0.84, 0.16, 0.84, 0.08, 0.88, 0.04, 0.88, 0.04, 0.84, 0.08, 0.84, 0.16, 0.88, 0.12, 0.88, 0.12, 0.84, 0.16, 0.84, 0.12, 0.88, 0.08, 0.88, 0.08, 0.84, 0.12, 0.84, 0.08, 0.88, 0.04, 0.88, 0.04, 0.84, 0.08, 0.84, 0.08, 0.88, 0.04, 0.88, 0.04, 0.84, 0.08, 0.84, 0.12, 0.88, 0.08, 0.88, 0.08, 0.84, 0.12, 0.84, 0.16, 0.88, 0.12, 0.88, 0.12, 0.84, 0.16, 0.84, 0.08, 0.88, 0.04, 0.88, 0.04, 0.84, 0.08, 0.84, 0.16, 0.88, 0.12, 0.88, 0.12, 0.84, 0.16, 0.84, 0.12, 0.88, 0.08, 0.88, 0.08, 0.84, 0.12, 0.84, 0.08, 0.88, 0.04, 0.88, 0.04, 0.84, 0.08, 0.84, 0.16, 0.88, 0.12, 0.88, 0.12, 0.84, 0.16, 0.84, 0.12, 0.88, 0.08, 0.88, 0.08, 0.84, 0.12, 0.84, 0.08, 0.88, 0.04, 0.88, 0.04, 0.84, 0.08, 0.84, 0.16, 0.88, 0.12, 0.88, 0.12, 0.84, 0.16, 0.84, 0.12, 0.88, 0.08, 0.88, 0.08, 0.84, 0.12, 0.84, 0.08, 0.96, 0.04, 0.96, 0.04, 0.92, 0.08, 0.92])
me_mesh.materials.append(mat_material)
me_mesh.use_mirror_vertex_groups = False
me_mesh.update()

# ---- objects
ob_environment_fixed = bpy.data.objects.new('Environment-Fixed', me_mesh)

# ---- transforms, parenting, visibility, modifiers, constraints
ob_environment_fixed.location = (0.0, 0.0, 0.0)
ob_environment_fixed.lock_rotations_4d = False
ob_environment_fixed.empty_display_type = 'ARROWS'
ob_environment_fixed.lineart.crease_threshold = 0.0
_m = ob_environment_fixed.modifiers.new('Triangulate', 'TRIANGULATE')
_m = ob_environment_fixed.modifiers.new('Weld', 'WELD')

# ---- collection membership
scene.collection.objects.link(ob_environment_fixed)

# ---- scene / render settings (as saved in the file)
scene.frame_start = 1; scene.frame_end = 250; scene.frame_set(33)
scene.render.engine = 'BLENDER_EEVEE_NEXT'
scene.render.film_transparent = True
scene.cycles.sampling_pattern = 'TABULATED_SOBOL'
bpy.context.view_layer.update()

# ---- added for rendering (the .blend has no active camera and no usable light): camera, sun
cam_auto = bpy.data.cameras.new('AutoCamera')
cam_auto.lens = 50.0
cam_auto.sensor_width = 36.0
cam_auto.clip_end = 1000.0
ob_auto_camera = bpy.data.objects.new('AutoCamera', cam_auto)
scene.collection.objects.link(ob_auto_camera)
ob_auto_camera.location = (21.1794, -25.4152, 17.9435)
ob_auto_camera.rotation_euler = (1.09748, -7.21219e-08, 0.694738)
scene.camera = ob_auto_camera
light_auto_sun = bpy.data.lights.new('AutoSun', 'SUN')
light_auto_sun.energy = 3.0
light_auto_sun.angle = 0.0523599
ob_auto_sun = bpy.data.objects.new('AutoSun', light_auto_sun)
scene.collection.objects.link(ob_auto_sun)
ob_auto_sun.rotation_euler = (0.872665, 0.174533, 0.523599)
bpy.context.view_layer.update()
